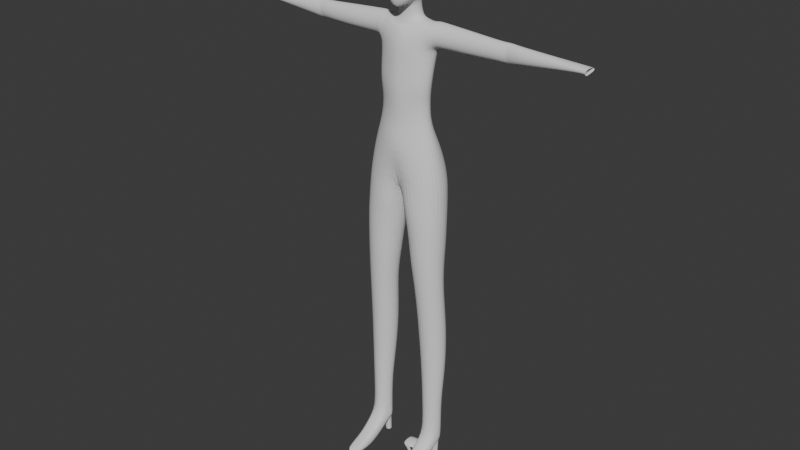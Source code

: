 # Source: player_simple3.blend  (saved by Blender 4.2.66; exported with 4.5.12 LTS)
import bpy
from mathutils import Matrix  # noqa: F401  (used for matrix-valued properties, if any)

bpy.ops.wm.read_factory_settings(use_empty=True)
scene = bpy.context.scene
scene.name = 'Scene'

# ---- collections
col_sample = bpy.data.collections.new('sample'); scene.collection.children.link(col_sample)
col_collection = bpy.data.collections.new('Collection'); scene.collection.children.link(col_collection)

# ---- world
world_world = bpy.data.worlds.new('World'); scene.world = world_world
world_world.use_nodes = True; world_world.node_tree.nodes.clear()
_N = world_world.node_tree.nodes; _L = world_world.node_tree.links
n0 = _N.new('ShaderNodeOutputWorld'); n0.name = 'World Output'; n0.location = (300, 300)
n1 = _N.new('ShaderNodeBackground'); n1.name = 'Background'; n1.location = (10, 300)
n1.inputs[0].default_value = (0.05088, 0.05088, 0.05088, 1.0)
_L.new(n1.outputs[0], n0.inputs[0])
n0.is_active_output = True
world_world.color = (0.05088, 0.05088, 0.05088)
world_world.sun_shadow_jitter_overblur = 0.0

# ---- meshes
me_cube = bpy.data.meshes.new('Cube')
me_cube.from_pydata([(0.0361, -0.0495, 1.611), (0.0361, 0.0494, 1.515), (0.0361, 0.0495, 1.611), (0.0214, 0.0565, 1.508), (0.0, 0.0601, 1.504), (0.0, 0.0603, 1.622), (0.0214, 0.0567, 1.618), (0.0414, 0.0567, 1.593), (0.044, 0.0603, 1.563), (0.0414, 0.0567, 1.532), (0.0466, -0.0323, 1.507), (0.0474, 0.0, 1.506), (0.0421, 0.0312, 1.507), (0.0409, 0.0314, 1.618), (0.041, 0.0, 1.621), (0.0409, -0.0314, 1.618), (0.0414, -0.0567, 1.593), (0.044, -0.0603, 1.563), (0.0214, -0.0567, 1.618), (0.0, -0.0603, 1.622), (0.0, 0.0773, 1.532), (0.0, 0.083, 1.563), (0.0, 0.0773, 1.593), (0.0228, 0.0721, 1.532), (0.0241, 0.0773, 1.563), (0.0228, 0.0721, 1.593), (0.0523, 0.0314, 1.532), (0.0558, 0.0314, 1.563), (0.0521, 0.0314, 1.593), (0.0537, 0.0, 1.532), (0.0561, 0.0, 1.563), (0.0528, 0.0, 1.593), (0.0534, -0.0314, 1.532), (0.0558, -0.0314, 1.563), (0.0521, -0.0314, 1.593), (0.0241, -0.0773, 1.563), (0.0228, -0.0721, 1.593), (0.0, -0.083, 1.563), (0.0, -0.0773, 1.593), (0.0, 0.0303, 1.484), (0.0255, 0.0238, 1.491), (0.0, -0.0303, 1.481), (0.0365, 0.0, 1.497), (0.0338, -0.0284, 1.493), (0.0227, 0.0314, 1.633), (0.0, 0.0314, 1.638), (0.0233, 0.0, 1.635), (0.0, 0.0, 1.64), (0.0227, -0.0314, 1.633), (0.0, -0.0314, 1.638), (0.0447, -0.0575, 1.532), (0.0241, -0.0746, 1.532), (0.0, -0.0803, 1.532), (0.0341, -0.0494, 1.495), (0.0178, -0.0647, 1.485), (0.0, -0.0729, 1.479), (0.0221, -0.0747, 1.508), (0.0381, -0.0531, 1.508), (0.0, -0.0803, 1.507), (0.0147, -0.0538, 1.478), (0.0, -0.0571, 1.472), (0.1003, -0.043, 0.08969), (0.1285, -0.024, 0.098), (0.1347, -0.002, 0.1079), (0.1198, 0.016, 0.1162), (0.101, 0.029, 0.1237), (0.08285, 0.016, 0.1171), (0.06767, -0.002, 0.1094), (0.07346, -0.024, 0.09932), (0.07411, -0.0754, 0.8329), (0.1198, -0.0567, 0.8337), (0.1393, -0.0113, 0.8336), (0.1188, 0.0362, 0.8615), (0.0719, 0.0562, 0.8609), (0.02503, 0.0362, 0.8602), (0.01142, -0.0113, 0.8294), (0.02847, -0.0586, 0.8325), (0.0, -0.06679, 1.141), (0.07456, -0.03994, 1.14), (0.08684, -0.01462, 1.141), (0.06842, 0.01147, 1.141), (0.0, 0.02067, 1.141), (0.0342, 0.0576, 1.073), (0.0396, -0.0748, 1.073), (0.0, -0.066, 1.366), (0.075, -0.036, 1.366), (0.095, 0.0, 1.353), (0.074, 0.034, 1.366), (0.0, 0.046, 1.366), (0.0, -0.0838, 1.073), (0.0937, -0.046, 1.073), (0.1126, -0.0117, 1.073), (0.0, -0.055, 0.9687), (0.1133, -0.0511, 0.9732), (0.1331, -0.0039, 0.9765), (0.104, 0.0547, 0.993), (0.0, 0.0547, 0.983), (0.0847, 0.0414, 1.073), (0.0, 0.0468, 1.073), (0.0, -0.0014, 0.9308), (0.04157, -0.05912, 1.141), (0.041, -0.055, 1.366), (0.0554, -0.0736, 0.9665), (0.0362, 0.02528, 1.141), (0.032, 0.05, 1.366), (0.0497, 0.0758, 0.989), (0.09233, 0.037, 1.402), (0.09233, 0.026, 1.434), (0.09333, 0.002, 1.443), (0.091, -0.025, 1.428), (0.091, -0.035, 1.402), (0.094, -0.027, 1.374), (0.0, -0.0286, 1.469), (0.039, -0.05, 1.398), (0.0278, -0.022, 1.476), (0.0339, 0.0, 1.48), (0.0242, 0.0205, 1.477), (0.0, 0.0304, 1.472), (0.1083, 0.03411, 1.402), (0.1083, 0.02487, 1.433), (0.1083, 0.00177, 1.443), (0.107, -0.02133, 1.427), (0.107, -0.03057, 1.402), (0.035, 0.05, 1.405), (0.073, 0.043, 1.403), (0.06291, 0.01386, 1.203), (0.069, 0.023, 1.305), (0.0, 0.04, 1.305), (0.0, 0.02674, 1.203), (0.06613, -0.04193, 1.203), (0.077, -0.04, 1.305), (0.091, -0.008, 1.304), (0.08115, -0.01189, 1.203), (0.0, -0.06768, 1.203), (0.0, -0.068, 1.305), (0.02965, -0.06124, 1.203), (0.041, -0.057, 1.305), (0.02751, 0.02995, 1.203), (0.031, 0.044, 1.305), (0.03, 0.0249, 1.449), (0.033, 0.028, 1.438), (0.045, 0.0, 1.442), (0.0349, 0.001, 1.452), (0.038, -0.024, 1.435), (0.027, -0.0199, 1.448), (0.06725, 0.01298, 1.25), (0.0, 0.03336, 1.25), (0.0754, -0.04387, 1.25), (0.08762, -0.01598, 1.25), (0.0, -0.07176, 1.25), (0.0377, -0.06211, 1.25), (0.03159, 0.03658, 1.25), (0.08884, -0.0602, 0.6054), (0.1245, -0.046, 0.6078), (0.05526, -0.0471, 0.604), (0.05736, 0.018, 0.6157), (0.04135, -0.0104, 0.6013), (0.1204, 0.018, 0.6193), (0.08832, 0.031, 0.6171), (0.1385, -0.0104, 0.6084), (0.08164, -0.0695, 0.7027), (0.0794, -0.072, 0.7518), (0.04264, -0.0547, 0.7023), (0.0383, -0.0566, 0.7516), (0.04392, 0.023, 0.6988), (0.03532, 0.03, 0.7789), (0.1182, 0.023, 0.6989), (0.1218, 0.03, 0.7799), (0.1209, -0.0546, 0.7522), (0.1219, -0.0528, 0.7021), (0.02233, -0.0137, 0.7494), (0.02661, -0.0136, 0.7006), (0.07851, 0.048, 0.7789), (0.08113, 0.038, 0.6993), (0.138, -0.0137, 0.7519), (0.1378, -0.0136, 0.7027), (0.125, -0.0298, 0.2077), (0.06611, -0.0054, 0.209), (0.09986, 0.024, 0.2477), (0.135, -0.0054, 0.2092), (0.1004, -0.042, 0.2059), (0.07517, -0.0298, 0.208), (0.07691, 0.014, 0.2482), (0.1219, 0.014, 0.2482), (0.09976, -0.0427, 0.3198), (0.09434, -0.0483, 0.4619), (0.0695, -0.0301, 0.3195), (0.06037, -0.0344, 0.4607), (0.0701, 0.029, 0.3464), (0.06131, 0.031, 0.4837), (0.1272, 0.029, 0.3481), (0.1264, 0.031, 0.4872), (0.1291, -0.0334, 0.4641), (0.1289, -0.0292, 0.3211), (0.04736, 0.0015, 0.459), (0.05708, 0.001, 0.3188), (0.09337, 0.045, 0.4849), (0.09916, 0.041, 0.3468), (0.1429, 0.0015, 0.4638), (0.1415, 0.001, 0.3209), (0.002892, -0.0062, 0.8963), (0.1124, 0.0475, 0.9264), (0.1363, -0.0068, 0.9056), (0.117, -0.0542, 0.9041), (0.06488, -0.0748, 0.9019), (0.0172, -0.0665, 0.9), (0.06123, 0.0671, 0.9231), (0.01309, 0.0456, 0.9206), (0.0, -0.034, 1.43), (0.0, -0.0288, 1.446), (0.072, 0.026, 1.43), (0.075, 0.0, 1.438), (0.072, -0.024, 1.43), (0.0, -0.04, 1.419), (0.073, -0.037, 1.403), (0.0, -0.059, 1.395), (0.09833, 0.0, 1.363), (0.09533, 0.027, 1.374), (0.1083, 0.00177, 1.367), (0.107, -0.02133, 1.377), (0.1083, 0.02487, 1.377), (0.0, -0.05, 1.415), (0.034, -0.039, 1.419), (0.028, -0.032, 1.422), (0.0, 0.047, 1.407), (0.0, 0.037, 1.431), (0.0, 0.0368, 1.445), (0.1162, 0.017, 0.08328), (0.1002, 0.023, 0.08668), (0.08508, 0.017, 0.08397), (0.1279, 0.005, 0.07505), (0.06677, -0.001, 0.0674), (0.1108, 0.02, 0.07143), (0.1162, -0.174, -0.00269), (0.08119, -0.174, -0.001937), (0.09813, -0.174, -0.002312), (0.1165, -0.172, 0.01225), (0.08149, -0.172, 0.0131), (0.09852, -0.172, 0.01272), (0.0965, -0.011, 0.05669), (0.1346, -0.01, 0.06088), (0.0656, -0.01, 0.06249), (0.1009, 0.024, 0.07366), (0.08988, 0.02, 0.07187), (0.1168, 0.01, 0.06726), (0.0838, 0.01, 0.06802), (0.1006, -0.003, 0.06164), (0.1147, 0.002, 0.06333), (0.08563, 0.002, 0.06404), (0.1051, 0.022, -0.004465), (0.09814, 0.025, -0.004322), (0.09112, 0.022, -0.004169), (0.1091, 0.014, -0.004538), (0.08812, 0.014, -0.00409), (0.09814, 0.004, -0.004322), (0.1061, 0.007, -0.004458), (0.09112, 0.007, -0.004169), (0.07308, -0.096, -0.002687), (0.07618, -0.145, -0.001771), (0.1227, -0.144, 0.02211), (0.125, -0.104, 0.03606), (0.09905, -0.104, 0.03667), (0.09875, -0.144, 0.02264), (0.074, -0.104, 0.0373), (0.0767, -0.144, 0.02319), (0.1222, -0.145, -0.002849), (0.1241, -0.096, -0.003931), (0.09813, -0.145, -0.002312), (0.09813, -0.096, -0.003317), (0.1277, -0.064, 0.06403), (0.1268, -0.04, 0.02705), (0.09881, -0.04, 0.02765), (0.07286, -0.04, 0.02827), (0.09965, -0.064, 0.06464), (0.0737, -0.064, 0.06525), (0.348, 0.001757, 1.428), (0.3037, 0.00177, 1.429), (0.3046, -0.01446, 1.421), (0.347, -0.01355, 1.421), (0.3493, 0.02422, 1.401), (0.3024, 0.02515, 1.4), (0.3024, 0.0185, 1.421), (0.3493, 0.01776, 1.42), (0.347, -0.01354, 1.38), (0.3046, -0.01446, 1.379), (0.3037, 0.00177, 1.371), (0.348, 0.001758, 1.372), (0.3467, -0.01999, 1.401), (0.3055, -0.02098, 1.4), (0.3493, 0.01776, 1.381), (0.3024, 0.0185, 1.379), (0.4662, 0.02001, 1.405), (0.4662, 0.01509, 1.417), (0.557, 0.01345, 1.415), (0.557, -0.01477, 1.415), (0.4655, -0.01443, 1.418), (0.4654, -0.02023, 1.405), (0.557, -0.0203, 1.408), (0.4658, -0.0004219, 1.422), (0.557, -0.001889, 1.417), (0.4655, -0.01493, 1.391), (0.557, 0.01215, 1.403), (0.4662, 0.01445, 1.393), (0.4658, -0.0005805, 1.388), (0.3259, 0.00177, 1.369), (0.3259, 0.01965, 1.378), (0.3259, 0.01965, 1.422), (0.3259, 0.00177, 1.431), (0.3259, -0.007118, 1.422), (0.3259, -0.01429, 1.4), (0.3414, 0.02589, 1.4), (0.3259, -0.007118, 1.378), (0.3103, 0.02649, 1.4), (0.3125, 0.02224, 1.412), (0.3392, 0.02182, 1.412), (0.3393, 0.02181, 1.389), (0.3126, 0.02225, 1.388), (0.3259, 0.02284, 1.385), (0.3259, 0.02284, 1.416), (0.3259, 0.02645, 1.4), (0.5675, -0.004027, 1.4), (0.5675, -0.02093, 1.398), (0.5679, 0.01397, 1.403), (0.5679, -0.02531, 1.407), (0.5678, 0.01967, 1.407), (0.5679, -0.002374, 1.416), (0.5679, -0.01879, 1.414), (0.5678, 0.01467, 1.413), (0.557, -0.01627, 1.401), (0.557, -0.002327, 1.402), (0.557, 0.01676, 1.408), (0.2058, -0.01789, 1.425), (0.206, 0.00177, 1.437), (0.2054, 0.02168, 1.427), (0.2063, -0.02577, 1.401), (0.2054, 0.02963, 1.401), (0.2054, 0.02168, 1.375), (0.206, 0.00177, 1.366), (0.2058, -0.01789, 1.375)], [], [(20, 21, 24, 23), (21, 22, 25, 24), (22, 5, 6, 25), (25, 6, 2, 7), (24, 25, 7, 8), (23, 24, 8, 9), (3, 23, 9, 1), (4, 20, 23, 3), (26, 27, 30, 29), (27, 28, 31, 30), (29, 30, 33, 32), (30, 31, 34, 33), (1, 9, 26, 12), (9, 8, 27, 26), (8, 7, 28, 27), (7, 2, 13, 28), (28, 13, 14, 31), (31, 14, 15, 34), (34, 15, 0, 16), (33, 34, 16, 17), (11, 29, 32, 10), (12, 26, 29, 11), (35, 36, 38, 37), (17, 16, 36, 35), (16, 0, 18, 36), (36, 18, 19, 38), (112, 114, 43, 41), (115, 116, 40, 42), (4, 3, 40, 39), (3, 1, 12, 40), (40, 12, 11, 42), (42, 11, 10, 43), (44, 45, 47, 46), (46, 47, 49, 48), (2, 6, 44, 13), (6, 5, 45, 44), (48, 49, 19, 18), (15, 48, 18, 0), (14, 46, 48, 15), (13, 44, 46, 14), (17, 35, 51, 50), (35, 37, 52, 51), (57, 56, 54, 53), (56, 58, 55, 54), (51, 52, 58, 56), (50, 51, 56, 57), (33, 17, 50, 32), (32, 50, 57, 10), (10, 57, 53, 43), (54, 55, 60, 59), (41, 43, 59, 60), (54, 59, 43, 53), (168, 70, 69, 161), (161, 69, 76, 163), (170, 75, 74, 165), (172, 73, 72, 167), (174, 71, 70, 168), (163, 76, 75, 170), (165, 74, 73, 172), (167, 72, 71, 174), (138, 104, 87, 126), (131, 86, 85, 130), (80, 97, 82, 103), (78, 90, 91, 79), (126, 87, 86, 131), (136, 101, 84, 134), (200, 205, 92, 99), (100, 83, 90, 78), (82, 105, 96, 98), (90, 93, 94, 91), (77, 89, 83, 100), (103, 82, 98, 81), (91, 94, 95, 97), (83, 102, 93, 90), (200, 99, 96, 207), (79, 91, 97, 80), (201, 95, 94, 202), (202, 94, 93, 203), (89, 92, 102, 83), (130, 85, 101, 136), (204, 203, 93, 102), (205, 204, 102, 92), (97, 95, 105, 82), (127, 88, 104, 138), (201, 206, 105, 95), (206, 207, 96, 105), (106, 118, 220, 217), (110, 122, 121, 109), (108, 120, 119, 107), (111, 219, 122, 110), (109, 121, 120, 108), (107, 119, 118, 106), (81, 128, 137, 103), (146, 127, 138, 151), (78, 129, 135, 100), (147, 130, 136, 150), (100, 135, 133, 77), (150, 136, 134, 149), (80, 125, 132, 79), (145, 126, 131, 148), (79, 132, 129, 78), (148, 131, 130, 147), (103, 137, 125, 80), (151, 138, 126, 145), (139, 116, 115, 142), (142, 115, 114, 144), (211, 141, 143, 212), (141, 142, 144, 143), (210, 140, 141, 211), (140, 139, 142, 141), (137, 151, 145, 125), (132, 148, 147, 129), (125, 145, 148, 132), (135, 150, 149, 133), (129, 147, 150, 135), (128, 146, 151, 137), (191, 157, 159, 198), (189, 155, 158, 196), (187, 154, 156, 194), (198, 159, 153, 192), (196, 158, 157, 191), (194, 156, 155, 189), (185, 152, 154, 187), (192, 153, 152, 185), (157, 166, 175, 159), (166, 167, 174, 175), (155, 164, 173, 158), (164, 165, 172, 173), (154, 162, 171, 156), (162, 163, 170, 171), (159, 175, 169, 153), (175, 174, 168, 169), (158, 173, 166, 157), (173, 172, 167, 166), (156, 171, 164, 155), (171, 170, 165, 164), (152, 160, 162, 154), (160, 161, 163, 162), (153, 169, 160, 152), (169, 168, 161, 160), (62, 176, 180, 61), (61, 180, 181, 68), (67, 177, 182, 66), (65, 178, 183, 64), (63, 179, 176, 62), (68, 181, 177, 67), (66, 182, 178, 65), (64, 183, 179, 63), (176, 193, 184, 180), (193, 192, 185, 184), (180, 184, 186, 181), (184, 185, 187, 186), (177, 195, 188, 182), (195, 194, 189, 188), (178, 197, 190, 183), (197, 196, 191, 190), (179, 199, 193, 176), (199, 198, 192, 193), (181, 186, 195, 177), (186, 187, 194, 195), (182, 188, 197, 178), (188, 189, 196, 197), (183, 190, 199, 179), (190, 191, 198, 199), (73, 74, 207, 206), (72, 73, 206, 201), (76, 69, 204, 205), (69, 70, 203, 204), (71, 202, 203, 70), (72, 201, 202, 71), (75, 200, 207, 74), (75, 76, 205, 200), (112, 209, 144, 114), (107, 210, 211, 108), (108, 211, 212, 109), (109, 212, 214, 110), (144, 209, 208, 143), (332, 276, 281, 333), (217, 220, 218, 216), (216, 218, 219, 111), (110, 214, 85, 111), (85, 86, 216, 111), (86, 87, 217, 216), (107, 106, 124, 210), (87, 124, 106, 217), (84, 101, 113, 215), (101, 85, 214, 113), (222, 212, 143, 223), (221, 222, 223, 213), (208, 213, 223, 143), (221, 215, 113, 222), (212, 222, 113, 214), (104, 123, 124, 87), (210, 124, 123, 140), (88, 224, 123, 104), (140, 123, 224, 225), (117, 116, 139, 226), (139, 140, 225, 226), (335, 280, 290, 336), (338, 284, 288, 334), (337, 285, 284, 338), (333, 281, 280, 335), (331, 277, 276, 332), (66, 229, 231, 67), (64, 227, 228, 65), (65, 228, 229, 66), (63, 230, 227, 64), (227, 232, 242, 228), (229, 243, 245, 231), (233, 236, 238, 235), (235, 238, 237, 234), (259, 262, 238, 236), (262, 264, 237, 238), (231, 245, 248, 241), (270, 271, 239, 240), (63, 62, 240, 230), (270, 240, 62, 269), (68, 67, 231, 241), (272, 274, 68, 241), (230, 244, 232, 227), (240, 239, 246, 247), (228, 242, 243, 229), (240, 247, 244, 230), (247, 255, 252, 244), (243, 251, 253, 245), (246, 254, 255, 247), (242, 250, 251, 243), (232, 249, 250, 242), (245, 253, 256, 248), (244, 252, 249, 232), (248, 256, 254, 246), (248, 246, 239, 241), (272, 241, 239, 271), (234, 258, 267, 235), (258, 257, 268, 267), (234, 237, 264, 258), (258, 264, 263, 257), (233, 265, 259, 236), (265, 266, 260, 259), (233, 235, 267, 265), (265, 267, 268, 266), (273, 274, 263, 261), (261, 263, 264, 262), (269, 273, 261, 260), (260, 261, 262, 259), (62, 61, 273, 269), (61, 68, 274, 273), (257, 272, 271, 268), (257, 263, 274, 272), (266, 270, 269, 260), (266, 268, 271, 270), (334, 288, 277, 331), (278, 295, 298, 275), (336, 290, 285, 337), (279, 291, 302, 289), (304, 285, 290, 305), (306, 281, 276, 307), (308, 277, 288, 309), (280, 281, 313, 312), (309, 288, 284, 311), (311, 284, 285, 304), (279, 289, 315, 310), (307, 276, 277, 308), (116, 117, 39, 40), (114, 115, 42, 43), (289, 302, 303, 286), (275, 298, 292, 282), (282, 292, 291, 279), (283, 300, 296, 287), (287, 296, 295, 278), (286, 303, 300, 283), (293, 330, 291, 292), (297, 294, 295, 296), (299, 293, 292, 298), (294, 299, 298, 295), (328, 297, 296, 300), (330, 301, 302, 291), (329, 328, 300, 303), (301, 329, 303, 302), (275, 307, 308, 278), (281, 306, 318, 313), (283, 311, 304, 286), (287, 309, 311, 283), (290, 280, 312, 316), (278, 308, 309, 287), (282, 306, 307, 275), (286, 304, 305, 289), (306, 282, 314, 318), (289, 305, 317, 315), (305, 290, 316, 317), (282, 279, 310, 314), (318, 314, 310, 319), (313, 318, 319, 312), (312, 319, 317, 316), (310, 315, 317, 319), (327, 293, 299, 325), (324, 330, 293, 327), (320, 329, 301, 322), (322, 301, 330, 324), (323, 297, 328, 321), (326, 294, 297, 323), (321, 328, 329, 320), (325, 299, 294, 326), (220, 336, 337, 218), (122, 334, 331, 121), (121, 331, 332, 120), (119, 333, 335, 118), (218, 337, 338, 219), (219, 338, 334, 122), (118, 335, 336, 220), (120, 332, 333, 119)])
_uv = me_cube.uv_layers.new(name='UVMap')
_uv.uv.foreach_set('vector', [0.4375, 0.375, 0.5, 0.375, 0.5, 0.4375, 0.4375, 0.4375, 0.5, 0.375, 0.5625, 0.375, 0.5625, 0.4375, 0.5, 0.4375, 0.5625, 0.375, 0.625, 0.375, 0.625, 0.4375, 0.5625, 0.4375, 0.5625, 0.4375, 0.625, 0.4375, 0.625, 0.5, 0.5625, 0.5, 0.5, 0.4375, 0.5625, 0.4375, 0.5625, 0.5, 0.5, 0.5, 0.4375, 0.4375, 0.5, 0.4375, 0.5, 0.5, 0.4375, 0.5, 0.375, 0.4375, 0.4375, 0.4375, 0.4375, 0.5, 0.375, 0.5, 0.375, 0.375, 0.4375, 0.375, 0.4375, 0.4375, 0.375, 0.4375, 0.4375, 0.5625, 0.5, 0.5625, 0.5, 0.625, 0.4375, 0.625, 0.5, 0.5625, 0.5625, 0.5625, 0.5625, 0.625, 0.5, 0.625, 0.4375, 0.625, 0.5, 0.625, 0.5, 0.6875, 0.4375, 0.6875, 0.5, 0.625, 0.5625, 0.625, 0.5625, 0.6875, 0.5, 0.6875, 0.375, 0.5, 0.4375, 0.5, 0.4375, 0.5625, 0.375, 0.5625, 0.4375, 0.5, 0.5, 0.5, 0.5, 0.5625, 0.4375, 0.5625, 0.5, 0.5, 0.5625, 0.5, 0.5625, 0.5625, 0.5, 0.5625, 0.5625, 0.5, 0.625, 0.5, 0.625, 0.5625, 0.5625, 0.5625, 0.5625, 0.5625, 0.625, 0.5625, 0.625, 0.625, 0.5625, 0.625, 0.5625, 0.625, 0.625, 0.625, 0.625, 0.6875, 0.5625, 0.6875, 0.5625, 0.6875, 0.625, 0.6875, 0.625, 0.75, 0.5625, 0.75, 0.5, 0.6875, 0.5625, 0.6875, 0.5625, 0.75, 0.5, 0.75, 0.3742, 0.625, 0.4375, 0.625, 0.4375, 0.6875, 0.3661, 0.6872, 0.375, 0.5625, 0.4375, 0.5625, 0.4375, 0.625, 0.3742, 0.625, 0.5, 0.8125, 0.5625, 0.8125, 0.5625, 0.875, 0.5, 0.875, 0.5, 0.75, 0.5625, 0.75, 0.5625, 0.8125, 0.5, 0.8125, 0.5625, 0.75, 0.625, 0.75, 0.625, 0.8125, 0.5625, 0.8125, 0.5625, 0.8125, 0.625, 0.8125, 0.625, 0.875, 0.5625, 0.875, 0.0, 0.0, 0.0, 0.0, 0.0, 0.0, 0.0, 0.0, 0.0, 0.0, 0.0, 0.0, 0.0, 0.0, 0.0, 0.0, 0.25, 0.5, 0.3125, 0.5, 0.3426, 0.5625, 0.25, 0.5625, 0.3125, 0.5, 0.375, 0.5, 0.375, 0.5625, 0.3426, 0.5625, 0.3426, 0.5625, 0.375, 0.5625, 0.3742, 0.625, 0.344, 0.625, 0.344, 0.625, 0.3742, 0.625, 0.3661, 0.6872, 0.3324, 0.6874, 0.6875, 0.5625, 0.75, 0.5625, 0.75, 0.625, 0.6875, 0.625, 0.6875, 0.625, 0.75, 0.625, 0.75, 0.6875, 0.6875, 0.6875, 0.625, 0.5, 0.6875, 0.5, 0.6875, 0.5625, 0.625, 0.5625, 0.6875, 0.5, 0.75, 0.5, 0.75, 0.5625, 0.6875, 0.5625, 0.6875, 0.6875, 0.75, 0.6875, 0.75, 0.75, 0.6875, 0.75, 0.625, 0.6875, 0.6875, 0.6875, 0.6875, 0.75, 0.625, 0.75, 0.625, 0.625, 0.6875, 0.625, 0.6875, 0.6875, 0.625, 0.6875, 0.625, 0.5625, 0.6875, 0.5625, 0.6875, 0.625, 0.625, 0.625, 0.5, 0.75, 0.5, 0.8125, 0.5, 0.8125, 0.5, 0.75, 0.5, 0.8125, 0.5, 0.875, 0.5, 0.875, 0.5, 0.8125, 0.4773, 0.7452, 0.5, 0.813, 0.4974, 0.8007, 0.474, 0.7413, 0.5, 0.813, 0.5, 0.875, 0.5, 0.875, 0.4974, 0.8007, 0.5, 0.8125, 0.5, 0.875, 0.5, 0.875, 0.5, 0.813, 0.5, 0.75, 0.5, 0.8125, 0.5, 0.813, 0.4773, 0.7452, 0.5, 0.6875, 0.5, 0.75, 0.5, 0.75, 0.4375, 0.6875, 0.4375, 0.6875, 0.5, 0.75, 0.4773, 0.7452, 0.3661, 0.6872, 0.3661, 0.6872, 0.4773, 0.7452, 0.474, 0.7413, 0.3324, 0.6874, 0.4974, 0.8007, 0.5, 0.875, 0.4814, 0.8559, 0.4807, 0.7981, 0.25, 0.6875, 0.3324, 0.6874, 0.4807, 0.7981, 0.4814, 0.8559, 0.4974, 0.8007, 0.4807, 0.7981, 0.3324, 0.6874, 0.474, 0.7413, 0.0, 0.0, 0.0, 0.0, 0.0, 0.0, 0.0, 0.0, 0.0, 0.0, 0.0, 0.0, 0.0, 0.0, 0.0, 0.0, 0.0, 0.0, 0.0, 0.0, 0.0, 0.0, 0.0, 0.0, 0.0, 0.0, 0.0, 0.0, 0.0, 0.0, 0.0, 0.0, 0.0, 0.0, 0.0, 0.0, 0.0, 0.0, 0.0, 0.0, 0.0, 0.0, 0.0, 0.0, 0.0, 0.0, 0.0, 0.0, 0.0, 0.0, 0.0, 0.0, 0.0, 0.0, 0.0, 0.0, 0.0, 0.0, 0.0, 0.0, 0.0, 0.0, 0.0, 0.0, 0.0, 0.0, 0.0, 0.0, 0.0, 0.0, 0.0, 0.0, 0.0, 0.0, 0.0, 0.0, 0.0, 0.0, 0.0, 0.0, 0.0, 0.0, 0.0, 0.0, 0.0, 0.0, 0.0, 0.0, 0.0, 0.0, 0.0, 0.0, 0.0, 0.0, 0.0, 0.0, 0.0, 0.0, 0.0, 0.0, 0.0, 0.0, 0.0, 0.0, 0.0, 0.0, 0.0, 0.0, 0.0, 0.0, 0.0, 0.0, 0.0, 0.0, 0.0, 0.0, 0.0, 0.0, 0.0, 0.0, 0.0, 0.0, 0.0, 0.0, 0.0, 0.0, 0.0, 0.0, 0.0, 0.0, 0.0, 0.0, 0.0, 0.0, 0.0, 0.0, 0.0, 0.0, 0.0, 0.0, 0.0, 0.0, 0.0, 0.0, 0.0, 0.0, 0.0, 0.0, 0.0, 0.0, 0.0, 0.0, 0.0, 0.0, 0.0, 0.0, 0.0, 0.0, 0.0, 0.0, 0.0, 0.0, 0.0, 0.0, 0.0, 0.0, 0.0, 0.0, 0.0, 0.0, 0.0, 0.0, 0.0, 0.0, 0.0, 0.0, 0.0, 0.0, 0.0, 0.0, 0.0, 0.0, 0.0, 0.0, 0.0, 0.0, 0.0, 0.0, 0.0, 0.0, 0.0, 0.0, 0.0, 0.0, 0.0, 0.0, 0.0, 0.0, 0.0, 0.0, 0.0, 0.0, 0.0, 0.0, 0.0, 0.0, 0.0, 0.0, 0.0, 0.0, 0.0, 0.0, 0.0, 0.0, 0.0, 0.0, 0.0, 0.0, 0.0, 0.0, 0.0, 0.0, 0.0, 0.0, 0.0, 0.0, 0.0, 0.0, 0.0, 0.0, 0.0, 0.0, 0.0, 0.0, 0.0, 0.0, 0.0, 0.0, 0.0, 0.0, 0.0, 0.0, 0.0, 0.0, 0.0, 0.0, 0.0, 0.0, 0.0, 0.0, 0.0, 0.0, 0.0, 0.0, 0.0, 0.0, 0.0, 0.0, 0.0, 0.0, 0.0, 0.0, 0.0, 0.0, 0.0, 0.0, 0.0, 0.0, 0.0, 0.0, 0.0, 0.0, 0.0, 0.0, 0.0, 0.0, 0.0, 0.0, 0.0, 0.0, 0.0, 0.0, 0.0, 0.0, 0.0, 0.0, 0.0, 0.0, 0.0, 0.0, 0.0, 0.0, 0.0, 0.0, 0.0, 0.0, 0.0, 0.0, 0.0, 0.0, 0.0, 0.0, 0.0, 0.0, 0.0, 0.0, 0.0, 0.0, 0.0, 0.0, 0.0, 0.0, 0.0, 0.0, 0.0, 0.0, 0.0, 0.0, 0.0, 0.0, 0.0, 0.0, 0.0, 0.0, 0.0, 0.0, 0.0, 0.0, 0.0, 0.0, 0.0, 0.0, 0.0, 0.0, 0.0, 0.0, 0.0, 0.0, 0.0, 0.0, 0.0, 0.0, 0.0, 0.0, 0.0, 0.0, 0.0, 0.0, 0.0, 0.0, 0.0, 0.0, 0.0, 0.0, 0.0, 0.0, 0.0, 0.0, 0.0, 0.0, 0.0, 0.0, 0.0, 0.0, 0.0, 0.0, 0.0, 0.0, 0.0, 0.0, 0.0, 0.0, 0.0, 0.0, 0.0, 0.0, 0.0, 0.0, 0.0, 0.0, 0.0, 0.0, 0.0, 0.0, 0.0, 0.0, 0.0, 0.0, 0.0, 0.0, 0.0, 0.0, 0.0, 0.0, 0.0, 0.0, 0.0, 0.0, 0.0, 0.0, 0.0, 0.0, 0.0, 0.0, 0.0, 0.0, 0.0, 0.0, 0.0, 0.0, 0.0, 0.0, 0.0, 0.0, 0.0, 0.0, 0.0, 0.0, 0.0, 0.0, 0.0, 0.0, 0.0, 0.0, 0.0, 0.0, 0.0, 0.0, 0.0, 0.0, 0.0, 0.0, 0.0, 0.0, 0.0, 0.0, 0.0, 0.0, 0.0, 0.0, 0.0, 0.0, 0.0, 0.0, 0.0, 0.0, 0.0, 0.0, 0.0, 0.0, 0.0, 0.0, 0.0, 0.0, 0.0, 0.0, 0.0, 0.0, 0.0, 0.0, 0.0, 0.0, 0.0, 0.0, 0.0, 0.0, 0.0, 0.0, 0.0, 0.0, 0.0, 0.0, 0.0, 0.0, 0.0, 0.0, 0.0, 0.0, 0.0, 0.0, 0.0, 0.0, 0.0, 0.0, 0.0, 0.0, 0.0, 0.0, 0.0, 0.0, 0.0, 0.0, 0.0, 0.0, 0.0, 0.0, 0.0, 0.0, 0.0, 0.0, 0.0, 0.0, 0.0, 0.0, 0.0, 0.0, 0.0, 0.0, 0.0, 0.0, 0.0, 0.0, 0.0, 0.0, 0.0, 0.0, 0.0, 0.0, 0.0, 0.0, 0.0, 0.0, 0.0, 0.0, 0.0, 0.0, 0.0, 0.0, 0.0, 0.0, 0.0, 0.0, 0.0, 0.0, 0.0, 0.0, 0.0, 0.0, 0.0, 0.0, 0.0, 0.0, 0.0, 0.0, 0.0, 0.0, 0.0, 0.0, 0.0, 0.0, 0.0, 0.0, 0.0, 0.0, 0.0, 0.0, 0.0, 0.0, 0.0, 0.0, 0.0, 0.0, 0.0, 0.0, 0.0, 0.0, 0.0, 0.0, 0.0, 0.0, 0.0, 0.0, 0.0, 0.0, 0.0, 0.0, 0.0, 0.0, 0.0, 0.0, 0.0, 0.0, 0.0, 0.0, 0.0, 0.0, 0.0, 0.0, 0.0, 0.0, 0.0, 0.0, 0.0, 0.0, 0.0, 0.0, 0.0, 0.0, 0.0, 0.0, 0.0, 0.0, 0.0, 0.0, 0.0, 0.0, 0.0, 0.0, 0.0, 0.0, 0.0, 0.0, 0.0, 0.0, 0.0, 0.0, 0.0, 0.0, 0.0, 0.0, 0.0, 0.0, 0.0, 0.0, 0.0, 0.0, 0.0, 0.0, 0.0, 0.0, 0.0, 0.0, 0.0, 0.0, 0.0, 0.0, 0.0, 0.0, 0.0, 0.0, 0.0, 0.0, 0.0, 0.0, 0.0, 0.0, 0.0, 0.0, 0.0, 0.0, 0.0, 0.0, 0.0, 0.0, 0.0, 0.0, 0.0, 0.0, 0.0, 0.0, 0.0, 0.0, 0.0, 0.0, 0.0, 0.0, 0.0, 0.0, 0.0, 0.0, 0.0, 0.0, 0.0, 0.0, 0.0, 0.0, 0.0, 0.0, 0.0, 0.0, 0.0, 0.0, 0.0, 0.0, 0.0, 0.0, 0.0, 0.0, 0.0, 0.0, 0.0, 0.0, 0.0, 0.0, 0.0, 0.0, 0.0, 0.0, 0.0, 0.0, 0.0, 0.0, 0.0, 0.0, 0.0, 0.0, 0.0, 0.0, 0.0, 0.0, 0.0, 0.0, 0.0, 0.0, 0.0, 0.0, 0.0, 0.0, 0.0, 0.0, 0.0, 0.0, 0.0, 0.0, 0.0, 0.0, 0.0, 0.0, 0.0, 0.0, 0.0, 0.0, 0.0, 0.0, 0.0, 0.0, 0.0, 0.0, 0.0, 0.0, 0.0, 0.0, 0.0, 0.0, 0.0, 0.0, 0.0, 0.0, 0.0, 0.0, 0.0, 0.0, 0.0, 0.0, 0.0, 0.0, 0.0, 0.0, 0.0, 0.0, 0.0, 0.0, 0.0, 0.0, 0.0, 0.0, 0.0, 0.0, 0.0, 0.0, 0.0, 0.0, 0.0, 0.0, 0.0, 0.0, 0.0, 0.0, 0.0, 0.0, 0.0, 0.0, 0.0, 0.0, 0.0, 0.0, 0.0, 0.0, 0.0, 0.0, 0.0, 0.0, 0.0, 0.0, 0.0, 0.0, 0.0, 0.0, 0.0, 0.0, 0.0, 0.0, 0.0, 0.0, 0.0, 0.0, 0.0, 0.0, 0.0, 0.0, 0.0, 0.0, 0.0, 0.0, 0.0, 0.0, 0.0, 0.0, 0.0, 0.0, 0.0, 0.0, 0.0, 0.0, 0.0, 0.0, 0.0, 0.0, 0.0, 0.0, 0.0, 0.0, 0.0, 0.0, 0.0, 0.0, 0.0, 0.0, 0.0, 0.0, 0.0, 0.0, 0.0, 0.0, 0.0, 0.0, 0.0, 0.0, 0.0, 0.0, 0.0, 0.0, 0.0, 0.0, 0.0, 0.0, 0.0, 0.0, 0.0, 0.0, 0.0, 0.0, 0.0, 0.0, 0.0, 0.0, 0.0, 0.0, 0.0, 0.0, 0.0, 0.0, 0.0, 0.0, 0.0, 0.0, 0.0, 0.0, 0.0, 0.0, 0.0, 0.0, 0.0, 0.0, 0.0, 0.0, 0.0, 0.0, 0.0, 0.0, 0.0, 0.0, 0.0, 0.0, 0.0, 0.0, 0.0, 0.0, 0.0, 0.0, 0.0, 0.0, 0.0, 0.0, 0.0, 0.0, 0.0, 0.0, 0.0, 0.0, 0.0, 0.0, 0.0, 0.0, 0.0, 0.0, 0.0, 0.0, 0.0, 0.0, 0.0, 0.0, 0.0, 0.0, 0.0, 0.0, 0.0, 0.0, 0.0, 0.0, 0.0, 0.0, 0.0, 0.0, 0.0, 0.0, 0.0, 0.0, 0.0, 0.0, 0.0, 0.0, 0.0, 0.0, 0.0, 0.0, 0.0, 0.0, 0.0, 0.0, 0.0, 0.0, 0.0, 0.0, 0.0, 0.0, 0.0, 0.0, 0.0, 0.0, 0.0, 0.0, 0.0, 0.0, 0.0, 0.0, 0.0, 0.0, 0.0, 0.0, 0.0, 0.0, 0.0, 0.0, 0.0, 0.0, 0.0, 0.0, 0.0, 0.0, 0.0, 0.0, 0.0, 0.0, 0.0, 0.0, 0.0, 0.0, 0.0, 0.0, 0.0, 0.0, 0.0, 0.0, 0.0, 0.0, 0.0, 0.0, 0.0, 0.0, 0.0, 0.0, 0.0, 0.0, 0.0, 0.0, 0.0, 0.0, 0.0, 0.0, 0.0, 0.0, 0.0, 0.0, 0.0, 0.0, 0.0, 0.0, 0.0, 0.0, 0.0, 0.0, 0.0, 0.0, 0.0, 0.0, 0.0, 0.0, 0.0, 0.0, 0.0, 0.0, 0.0, 0.0, 0.0, 0.0, 0.0, 0.0, 0.0, 0.0, 0.0, 0.0, 0.0, 0.0, 0.0, 0.0, 0.0, 0.0, 0.0, 0.0, 0.0, 0.0, 0.0, 0.0, 0.0, 0.0, 0.0, 0.0, 0.0, 0.0, 0.0, 0.0, 0.0, 0.0, 0.0, 0.0, 0.0, 0.0, 0.0, 0.0, 0.0, 0.0, 0.0, 0.0, 0.0, 0.0, 0.0, 0.0, 0.0, 0.0, 0.0, 0.0, 0.0, 0.0, 0.0, 0.0, 0.0, 0.0, 0.0, 0.0, 0.0, 0.0, 0.0, 0.0, 0.0, 0.0, 0.0, 0.0, 0.0, 0.0, 0.0, 0.0, 0.0, 0.0, 0.0, 0.0, 0.0, 0.0, 0.0, 0.0, 0.0, 0.0, 0.0, 0.0, 0.0, 0.0, 0.0, 0.0, 0.0, 0.0, 0.0, 0.0, 0.0, 0.0, 0.0, 0.0, 0.0, 0.0, 0.0, 0.0, 0.0, 0.0, 0.0, 0.0, 0.0, 0.0, 0.0, 0.0, 0.0, 0.0, 0.0, 0.0, 0.0, 0.0, 0.0, 0.0, 0.0, 0.0, 0.0, 0.0, 0.0, 0.0, 0.0, 0.0, 0.0, 0.0, 0.0, 0.0, 0.0, 0.0, 0.0, 0.0, 0.0, 0.0, 0.0, 0.0, 0.0, 0.0, 0.0, 0.0, 0.0, 0.0, 0.0, 0.0, 0.0, 0.0, 0.0, 0.0, 0.0, 0.0, 0.0, 0.0, 0.0, 0.0, 0.0, 0.0, 0.0, 0.0, 0.0, 0.0, 0.0, 0.0, 0.0, 0.0, 0.0, 0.0, 0.0, 0.0, 0.0, 0.0, 0.0, 0.0, 0.0, 0.0, 0.0, 0.0, 0.0, 0.0, 0.0, 0.0, 0.0, 0.0, 0.0, 0.0, 0.0, 0.0, 0.0, 0.0, 0.0, 0.0, 0.0, 0.0, 0.0, 0.0, 0.0, 0.0, 0.0, 0.0, 0.0, 0.0, 0.0, 0.0, 0.0, 0.0, 0.0, 0.0, 0.0, 0.0, 0.0, 0.0, 0.0, 0.0, 0.0, 0.0, 0.0, 0.0, 0.0, 0.0, 0.0, 0.0, 0.0, 0.0, 0.0, 0.0, 0.0, 0.0, 0.0, 0.0, 0.0, 0.0, 0.0, 0.0, 0.0, 0.0, 0.0, 0.0, 0.0, 0.0, 0.0, 0.0, 0.0, 0.0, 0.0, 0.0, 0.0, 0.0, 0.0, 0.0, 0.0, 0.0, 0.0, 0.0, 0.0, 0.0, 0.0, 0.0, 0.0, 0.0, 0.0, 0.0, 0.0, 0.0, 0.0, 0.0, 0.0, 0.0, 0.0, 0.0, 0.0, 0.0, 0.0, 0.0, 0.0, 0.0, 0.0, 0.0, 0.0, 0.0, 0.0, 0.0, 0.0, 0.0, 0.0, 0.0, 0.0, 0.0, 0.0, 0.0, 0.0, 0.0, 0.0, 0.0, 0.0, 0.0, 0.0, 0.0, 0.0, 0.0, 0.0, 0.0, 0.0, 0.0, 0.0, 0.0, 0.0, 0.0, 0.0, 0.0, 0.0, 0.0, 0.0, 0.0, 0.0, 0.0, 0.0, 0.0, 0.0, 0.0, 0.0, 0.0, 0.0, 0.0, 0.0, 0.0, 0.0, 0.0, 0.0, 0.0, 0.0, 0.0, 0.0, 0.0, 0.0, 0.0, 0.0, 0.0, 0.0, 0.0, 0.0, 0.0, 0.0, 0.0, 0.0, 0.0, 0.0, 0.0, 0.0, 0.0, 0.0, 0.0, 0.0, 0.0, 0.0, 0.0, 0.0, 0.0, 0.0, 0.0, 0.0, 0.0, 0.0, 0.0, 0.0, 0.0, 0.0, 0.0, 0.0, 0.0, 0.0, 0.0, 0.0, 0.0, 0.0, 0.0, 0.0, 0.0, 0.0, 0.0, 0.0, 0.0, 0.0, 0.0, 0.0, 0.0, 0.0, 0.0, 0.0, 0.0, 0.0, 0.0, 0.0, 0.0, 0.0, 0.0, 0.0, 0.0, 0.0, 0.0, 0.0, 0.0, 0.0, 0.0, 0.0, 0.0, 0.0, 0.0, 0.0, 0.0, 0.0, 0.0, 0.0, 0.0, 0.0, 0.0, 0.0, 0.0, 0.0, 0.0, 0.0, 0.0, 0.0, 0.0, 0.0, 0.0, 0.0, 0.0, 0.0, 0.0, 0.0, 0.0, 0.0, 0.0, 0.0, 0.0, 0.0, 0.0, 0.0, 0.0, 0.0, 0.0, 0.0, 0.0, 0.0, 0.0, 0.0, 0.0, 0.0, 0.0, 0.0, 0.0, 0.0, 0.0, 0.0, 0.0, 0.0, 0.0, 0.0, 0.0, 0.0, 0.0, 0.0, 0.0, 0.0, 0.0, 0.0, 0.0, 0.0, 0.0, 0.0, 0.0, 0.0, 0.0, 0.0, 0.0, 0.0, 0.0, 0.0, 0.0, 0.0, 0.0, 0.0, 0.0, 0.0, 0.0, 0.0, 0.0, 0.0, 0.0, 0.0, 0.0, 0.0, 0.0, 0.0, 0.0, 0.0, 0.0, 0.0, 0.0, 0.0, 0.0, 0.0, 0.0, 0.0, 0.0, 0.0, 0.0, 0.0, 0.0, 0.0, 0.0, 0.0, 0.0, 0.0, 0.0, 0.0, 0.0, 0.0, 0.0, 0.0, 0.0, 0.0, 0.0, 0.0, 0.0, 0.0, 0.0, 0.0, 0.0, 0.0, 0.0, 0.0, 0.0, 0.0, 0.0, 0.0, 0.0, 0.0, 0.0, 0.0, 0.0, 0.0, 0.0, 0.0, 0.0, 0.0, 0.0, 0.0, 0.0, 0.0, 0.0, 0.0, 0.0, 0.0, 0.0, 0.0, 0.0, 0.0, 0.0, 0.0, 0.0, 0.0, 0.0, 0.0, 0.0, 0.0, 0.0, 0.0, 0.0, 0.0, 0.0, 0.0, 0.0, 0.0, 0.0, 0.0, 0.0, 0.0, 0.0, 0.0, 0.0, 0.0, 0.0, 0.0, 0.0, 0.0, 0.0, 0.0, 0.0, 0.0, 0.0, 0.0, 0.0, 0.0, 0.0, 0.0, 0.0, 0.0, 0.0, 0.0, 0.0, 0.0, 0.0, 0.0, 0.0, 0.0, 0.0, 0.0, 0.0, 0.0, 0.0, 0.0, 0.0, 0.0, 0.0, 0.0, 0.0, 0.0, 0.0, 0.0, 0.0, 0.0, 0.0, 0.0, 0.0, 0.0, 0.0, 0.0, 0.0, 0.0, 0.0, 0.0, 0.0, 0.0, 0.0, 0.0, 0.0, 0.0, 0.0, 0.0, 0.0, 0.0, 0.0, 0.0, 0.0, 0.0, 0.0, 0.0, 0.0, 0.0, 0.0, 0.0, 0.0, 0.0, 0.0, 0.0, 0.0, 0.0, 0.0, 0.0, 0.0, 0.0, 0.0, 0.0, 0.0, 0.0, 0.0, 0.0, 0.0, 0.0, 0.0, 0.0, 0.0, 0.0, 0.0, 0.0, 0.0, 0.0, 0.0, 0.0, 0.0, 0.0, 0.0, 0.0, 0.0, 0.0, 0.0, 0.0, 0.0, 0.0, 0.0, 0.0, 0.0, 0.0, 0.0, 0.0, 0.0, 0.0, 0.0, 0.0, 0.0, 0.0, 0.0, 0.0, 0.0, 0.0, 0.0, 0.0, 0.0, 0.0, 0.0, 0.0, 0.0, 0.0, 0.0, 0.0, 0.0, 0.0, 0.0, 0.0, 0.0, 0.0, 0.0, 0.0, 0.0, 0.0, 0.0, 0.0, 0.0, 0.0, 0.0, 0.0, 0.0, 0.0, 0.0, 0.0, 0.0, 0.0, 0.0, 0.0, 0.0, 0.0, 0.0, 0.0, 0.0, 0.0, 0.0, 0.0, 0.0, 0.0, 0.0, 0.0, 0.0, 0.0, 0.0, 0.0, 0.0, 0.0, 0.0, 0.0, 0.0, 0.0, 0.0, 0.0, 0.0, 0.0, 0.0, 0.0, 0.0, 0.0, 0.0, 0.0, 0.0, 0.0, 0.0, 0.0, 0.0, 0.0, 0.0, 0.0, 0.0, 0.0, 0.0, 0.0, 0.0, 0.0, 0.0, 0.0, 0.0, 0.0, 0.0, 0.0, 0.0, 0.0, 0.0, 0.0, 0.0, 0.0, 0.0, 0.0, 0.0, 0.0, 0.0, 0.0, 0.0, 0.0, 0.0, 0.0, 0.0, 0.0, 0.0, 0.0, 0.0, 0.0, 0.0, 0.0, 0.0, 0.0, 0.0, 0.0, 0.0, 0.0, 0.0, 0.0, 0.0, 0.0, 0.0, 0.0, 0.0, 0.0, 0.0, 0.0, 0.0, 0.0, 0.0, 0.0, 0.0, 0.0, 0.0, 0.0, 0.0, 0.0, 0.0, 0.0, 0.0, 0.0, 0.0, 0.0, 0.0, 0.0, 0.0, 0.0, 0.0, 0.0, 0.0, 0.0, 0.0, 0.0, 0.0, 0.0, 0.0, 0.0, 0.0, 0.0, 0.0, 0.0, 0.0, 0.0, 0.0, 0.0, 0.0, 0.0, 0.0, 0.0, 0.0, 0.0, 0.0, 0.0, 0.0, 0.0, 0.0, 0.0, 0.0, 0.0, 0.0, 0.0, 0.0, 0.0, 0.0, 0.0, 0.0, 0.0, 0.0, 0.0, 0.0, 0.0, 0.0, 0.0, 0.0, 0.0, 0.0, 0.0, 0.0, 0.0, 0.0, 0.0, 0.0, 0.0, 0.0, 0.0, 0.0, 0.0, 0.0, 0.0, 0.0, 0.0, 0.0, 0.0, 0.0, 0.0, 0.0, 0.0, 0.0, 0.0, 0.0, 0.0, 0.0, 0.0, 0.0, 0.0, 0.0, 0.0, 0.0, 0.0, 0.0, 0.0, 0.0, 0.0, 0.0, 0.0, 0.0, 0.0, 0.0, 0.0, 0.0, 0.0, 0.0, 0.0, 0.0, 0.0, 0.0, 0.0, 0.0, 0.0, 0.0, 0.0, 0.0, 0.0, 0.0, 0.0, 0.0, 0.0, 0.0, 0.0, 0.0, 0.0, 0.0, 0.0, 0.0, 0.0, 0.0, 0.0, 0.0, 0.0, 0.0, 0.0, 0.0, 0.0, 0.0, 0.0, 0.0, 0.0, 0.0, 0.0, 0.0, 0.0, 0.0, 0.0, 0.0, 0.0, 0.0, 0.0, 0.0, 0.0, 0.0, 0.0, 0.0, 0.0, 0.0, 0.0, 0.0, 0.0, 0.0, 0.0, 0.0, 0.0, 0.0, 0.0, 0.0, 0.0, 0.0, 0.0, 0.0, 0.0, 0.0, 0.0, 0.0, 0.0, 0.0, 0.0, 0.0, 0.0, 0.0, 0.0, 0.0, 0.0, 0.0, 0.0, 0.0, 0.0, 0.0, 0.0, 0.0, 0.0, 0.0, 0.0, 0.0, 0.0, 0.0, 0.0, 0.0, 0.0, 0.0])
me_cube.update()
me_cube_002 = bpy.data.meshes.new('Cube.002')
me_cube_002.from_pydata([(0.0, 0.0153, 0.0474), (0.0034, 0.0016, 0.0499), (0.0049, -0.0229, 0.02235), (0.0043, 0.01735, 0.01615), (0.0002, -0.0348, 0.0193), (-0.0004, 0.0226, 0.0151), (0.0065, -0.0032, -1.538e-09), (0.005721, -0.0186, -1.277e-09), (0.0041, 0.01435, -1.022e-09), (0.0001, -0.0253, 0.0), (-0.0002, 0.0197, 0.0), (0.00387, -0.00275, 0.0112), (0.00716, -0.02127, 0.01328), (0.0043, 0.01605, 0.00875), (-0.0003, 0.021, 0.0075), (0.0002, -0.0306, 0.011), (0.0, -0.0272, 0.0274), (0.0033, -0.0327, 0.0202), (0.0042, -0.0373, 0.033), (0.003, -0.0346, 0.0355), (0.0002, -0.0337, 0.0367), (0.0002, -0.042, 0.0301), (0.0031, -0.0404, 0.031), (0.0001, -0.0277, 0.0052), (0.0034, -0.02785, 0.0118), (0.0043, -0.0279, 0.0214), (0.0034, -0.0257, 0.0063), (0.0002, -0.0328, 0.0156), (0.0033, -0.03005, 0.01605), (0.0023, -0.027, 0.0252), (0.0019, -0.0253, 0.0249), (0.0047, -0.0261, 0.01705), (0.0002, -0.0456, 0.0448), (0.0037, -0.0439, 0.0419), (0.0044, -0.0414, 0.0383), (0.0032, -0.0387, 0.0405), (0.0026, -0.0415, 0.0432), (0.0002, -0.0407, 0.0445), (0.0002, -0.0375, 0.0413), (0.0002, -0.0452, 0.0353), (0.0002, -0.0471, 0.0393), (0.0032, -0.0441, 0.0361), (0.0025, -0.0457, 0.0399), (0.003185, 0.0171, 0.04634), (0.003815, -0.00195, 0.01945), (0.003701, -0.0103, 0.0434), (0.0025, -0.0104, 0.0509), (0.004401, 0.00065, 0.042), (0.002887, 0.01363, 0.04041), (0.0001, 0.02405, 0.0394), (0.00303, -0.01405, 0.04615), (0.00303, -0.0194, 0.0462), (0.0035, 0.005148, 0.05114), (0.00433, -0.00615, 0.04575), (0.00473, -0.0019, 0.04545), (0.00433, 0.005173, 0.04482), (0.00393, 0.0093, 0.0445), (0.003554, -0.00075, 0.02585), (0.0043, 0.01815, 0.0217), (0.0002, -0.0223, 0.0454), (0.0002, -0.022, 0.0518), (0.0031, -0.0191, 0.0536), (0.0034, -0.01412, 0.05373), (0.0029, 0.01697, 0.04208), (0.00233, 0.02135, 0.04065), (7.532e-05, 0.003301, 0.05187), (0.002075, 0.01382, 0.04537), (0.0001, 0.0004346, 0.05212), (0.0, 0.0016, 0.0508), (-9.369e-05, 0.0138, 0.04665), (0.0002, -0.0105, 0.0526), (0.002701, -0.01963, 0.04288), (0.0001, -0.0225, 0.0422), (-3.187e-35, 0.02385, 0.0368), (0.0029, 0.02115, 0.0381), (-0.0003, -0.0244, 0.0273), (0.0037, -0.02175, 0.0279), (-0.0004, 0.0229, 0.0205), (0.004266, -0.00025, 0.03295), (-0.0035, 0.0016, 0.0499), (-0.0054, -0.0229, 0.02235), (-0.0073, 0.01735, 0.01615), (-0.0093, -0.0032, 1.538e-09), (-0.0074, -0.0186, 1.277e-09), (-0.0064, 0.01435, 1.022e-09), (-0.01, -0.00275, 0.0112), (-0.007, -0.02127, 0.01328), (-0.0075, 0.01605, 0.00875), (-0.0029, -0.0327, 0.0202), (-0.0037, -0.0373, 0.033), (-0.0026, -0.0346, 0.0355), (-0.0027, -0.0404, 0.031), (-0.0032, -0.02785, 0.0118), (-0.0043, -0.0279, 0.0214), (-0.0032, -0.0257, 0.0063), (-0.003, -0.03005, 0.01605), (-0.0024, -0.027, 0.0252), (-0.0023, -0.0253, 0.0249), (-0.0049, -0.0261, 0.01705), (-0.0033, -0.0439, 0.0419), (-0.0039, -0.0414, 0.0383), (-0.0028, -0.0387, 0.0405), (-0.0021, -0.0415, 0.0432), (-0.0028, -0.0441, 0.0361), (-0.002, -0.0457, 0.0399), (-0.0102, -0.00195, 0.01945), (-0.0052, -0.0103, 0.0434), (-0.0023, -0.0104, 0.0509), (-0.0063, 0.00065, 0.042), (-0.004316, 0.01363, 0.04041), (-0.0045, -0.01405, 0.04615), (-0.0041, -0.0194, 0.0462), (-0.0034, 0.005148, 0.05114), (-0.0062, -0.00615, 0.04575), (-0.0067, -0.0019, 0.04545), (-0.0055, 0.005173, 0.04482), (-0.0049, 0.0093, 0.0445), (-0.0046, -0.02175, 0.0279), (-0.01, -0.00075, 0.02585), (-0.0068, 0.01815, 0.0217), (-0.0027, -0.0191, 0.0536), (-0.004561, 0.01697, 0.04208), (-0.0038, 0.02135, 0.04065), (-0.002269, 0.01382, 0.04537), (-0.0033, -0.0063, 0.0522), (-0.0034, -0.0017, 0.0521), (-0.003384, -0.01963, 0.04288), (-0.0045, 0.02115, 0.0381), (0.0002, 0.02405, 0.04349), (0.003, 0.0215, 0.045), (0.0002, -0.0123, 0.0535), (0.0, 0.0124, 0.0486), (0.00341, 0.009531, 0.04975), (0.0002, -0.0087, 0.0533), (0.0035, -0.0063, 0.0522), (0.0036, -0.0017, 0.0521), (-0.0033, 0.0215, 0.045), (-0.0033, 0.0171, 0.04634), (-0.003, -0.01412, 0.05373), (-0.003581, 0.009531, 0.04975), (0.003894, -0.0091, 0.0361), (0.003594, 0.00885, 0.0338), (-0.0086, -0.00025, 0.03295), (-0.0069, 0.00885, 0.0338), (-0.0067, -0.0091, 0.0361), (-3.598e-06, 0.01572, 0.0684), (0.002861, 0.01733, 0.06839), (0.003292, 0.005289, 0.08625), (0.0002, -0.02166, 0.08308), (0.00291, -0.01895, 0.08308), (0.003191, -0.01429, 0.08308), (7.088e-05, 0.003552, 0.08625), (0.0001009, 0.0001934, 0.09204), (-0.003198, 0.005289, 0.08625), (-0.00251, -0.01895, 0.08308), (-0.003116, -0.006179, 0.09204), (-0.003211, -0.001826, 0.09204), (0.0001763, 0.02358, 0.06834), (0.002694, 0.02129, 0.06836), (0.0002, -0.01259, 0.08308), (4.657e-08, 0.01211, 0.08625), (0.003207, 0.009411, 0.08625), (0.0001955, -0.008449, 0.09204), (0.003318, -0.006179, 0.09204), (0.003412, -0.001826, 0.09204), (-0.002971, 0.02129, 0.06836), (-0.002971, 0.01733, 0.06839), (-0.002791, -0.01429, 0.08308), (-0.003368, 0.009411, 0.08625), (-6.546e-06, 0.01606, 0.07159), (0.002596, 0.01752, 0.07159), (0.003232, 0.005329, 0.08924), (0.0002, -0.02125, 0.08895), (0.002684, -0.01877, 0.08895), (0.002941, -0.0145, 0.08895), (6.962e-05, 0.003623, 0.08924), (0.000102, -0.0001065, 0.09512), (-0.00314, 0.005329, 0.08924), (-0.002284, -0.01877, 0.08895), (-0.002887, -0.006028, 0.09512), (-0.002975, -0.001983, 0.09512), (0.0001568, 0.0232, 0.07159), (0.002444, 0.02112, 0.07159), (0.0002, -0.01294, 0.08895), (5.83e-08, 0.01203, 0.08924), (0.003149, 0.009377, 0.08924), (0.0001899, -0.008138, 0.09512), (0.003091, -0.006028, 0.09512), (0.003179, -0.001983, 0.09512), (-0.002702, 0.02112, 0.07159), (-0.002702, 0.01752, 0.07159), (-0.002541, -0.0145, 0.08895), (-0.003307, 0.009377, 0.08924), (-2.613e-06, 0.01757, 0.07418), (0.001836, 0.01807, 0.07374), (0.002034, 0.006138, 0.09189), (0.0002, -0.01922, 0.09283), (0.001885, -0.01813, 0.09218), (0.002059, -0.01524, 0.09218), (3.939e-05, 0.005627, 0.09239), (0.0001132, -0.002007, 0.09842), (-0.001975, 0.006138, 0.09189), (-0.001485, -0.01813, 0.09218), (-0.001869, -0.005355, 0.09777), (-0.001927, -0.002682, 0.09777), (8.887e-05, 0.02157, 0.07418), (0.001728, 0.02063, 0.07374), (0.0002, -0.01478, 0.09283), (4.942e-06, 0.009789, 0.09239), (0.001981, 0.008685, 0.09189), (0.0001589, -0.006185, 0.09842), (0.002083, -0.005355, 0.09777), (0.002141, -0.002682, 0.09777), (-0.001933, 0.02063, 0.07374), (-0.001933, 0.01807, 0.07374), (-0.001659, -0.01524, 0.09218), (-0.00208, 0.008685, 0.09189)], [], [(12, 7, 6, 11), (11, 6, 8, 13), (13, 8, 10, 14), (15, 23, 26, 24), (4, 27, 28, 17), (3, 13, 14, 5), (24, 12, 31, 28), (24, 26, 7, 12), (7, 26, 23, 9), (18, 22, 17, 25), (17, 28, 31, 25), (24, 28, 27, 15), (22, 21, 4, 17), (75, 16, 29, 30), (2, 30, 29, 25), (19, 18, 25, 29), (20, 19, 29, 16), (25, 31, 12, 2), (40, 42, 33, 32), (18, 19, 35, 34), (21, 22, 41, 39), (22, 18, 34, 41), (19, 20, 38, 35), (36, 33, 34, 35), (37, 36, 35, 38), (42, 40, 39, 41), (33, 42, 41, 34), (33, 36, 37, 32), (2, 12, 11, 44), (3, 44, 11, 13), (43, 66, 48, 63), (46, 62, 50, 45), (51, 50, 62, 61), (59, 72, 71, 51), (47, 54, 53, 45), (45, 53, 134, 46), (134, 53, 54, 135), (47, 48, 56, 55), (69, 131, 132, 66), (132, 52, 55, 56), (75, 30, 2, 76), (2, 44, 57, 76), (44, 3, 58, 57), (3, 5, 77, 58), (133, 70, 46, 134), (128, 129, 64, 49), (0, 69, 66, 43), (43, 63, 64, 129), (135, 1, 68, 67), (56, 48, 66, 132), (65, 68, 1, 52), (130, 62, 46, 70), (1, 135, 54, 47), (1, 47, 55, 52), (60, 59, 51, 61), (51, 71, 45, 50), (64, 74, 73, 49), (63, 48, 74, 64), (72, 75, 76, 71), (74, 58, 77, 73), (86, 85, 82, 83), (85, 87, 84, 82), (87, 14, 10, 84), (15, 92, 94, 23), (4, 88, 95, 27), (81, 5, 14, 87), (92, 95, 98, 86), (92, 86, 83, 94), (83, 9, 23, 94), (89, 93, 88, 91), (88, 93, 98, 95), (92, 15, 27, 95), (91, 88, 4, 21), (75, 97, 96, 16), (80, 93, 96, 97), (90, 96, 93, 89), (20, 16, 96, 90), (93, 80, 86, 98), (40, 32, 99, 104), (89, 100, 101, 90), (21, 39, 103, 91), (91, 103, 100, 89), (90, 101, 38, 20), (102, 101, 100, 99), (37, 38, 101, 102), (104, 103, 39, 40), (99, 100, 103, 104), (99, 32, 37, 102), (80, 105, 85, 86), (81, 87, 85, 105), (137, 121, 109, 123), (107, 106, 110, 138), (111, 120, 138, 110), (59, 111, 126, 72), (108, 106, 113, 114), (106, 107, 124, 113), (124, 125, 114, 113), (108, 115, 116, 109), (69, 123, 139, 131), (139, 116, 115, 112), (75, 117, 80, 97), (80, 117, 118, 105), (105, 118, 119, 81), (81, 119, 77, 5), (133, 124, 107, 70), (128, 49, 122, 136), (0, 137, 123, 69), (137, 136, 122, 121), (125, 67, 68, 79), (116, 139, 123, 109), (65, 112, 79, 68), (130, 70, 107, 138), (79, 108, 114, 125), (79, 112, 115, 108), (60, 120, 111, 59), (111, 110, 106, 126), (73, 77, 119, 127), (122, 49, 73, 127), (121, 122, 127, 109), (45, 71, 76, 140), (58, 74, 48, 141), (140, 76, 57, 78), (78, 47, 45, 140), (141, 48, 47, 78), (78, 57, 58, 141), (127, 119, 143, 109), (117, 126, 106, 144), (109, 143, 142, 108), (142, 143, 119, 118), (144, 106, 108, 142), (142, 118, 117, 144), (72, 126, 117, 75), (137, 0, 145, 166), (132, 131, 160, 161), (52, 132, 161, 147), (139, 112, 153, 168), (43, 129, 158, 146), (65, 52, 147, 151), (133, 134, 163, 162), (112, 65, 151, 153), (62, 130, 159, 150), (138, 120, 154, 167), (67, 125, 156, 152), (134, 135, 164, 163), (135, 67, 152, 164), (60, 61, 149, 148), (125, 124, 155, 156), (136, 137, 166, 165), (128, 136, 165, 157), (61, 62, 150, 149), (120, 60, 148, 154), (124, 133, 162, 155), (130, 138, 167, 159), (0, 43, 146, 145), (131, 139, 168, 160), (129, 128, 157, 158), (152, 156, 180, 176), (166, 145, 169, 190), (157, 165, 189, 181), (156, 155, 179, 180), (167, 154, 178, 191), (159, 167, 191, 183), (153, 151, 175, 177), (155, 162, 186, 179), (145, 146, 170, 169), (160, 168, 192, 184), (158, 157, 181, 182), (168, 153, 177, 192), (148, 149, 173, 172), (146, 158, 182, 170), (161, 160, 184, 185), (149, 150, 174, 173), (150, 159, 183, 174), (162, 163, 187, 186), (151, 147, 171, 175), (164, 152, 176, 188), (163, 164, 188, 187), (154, 148, 172, 178), (147, 161, 185, 171), (165, 166, 190, 189), (185, 184, 208, 209), (173, 174, 198, 197), (174, 183, 207, 198), (186, 187, 211, 210), (175, 171, 195, 199), (188, 176, 200, 212), (187, 188, 212, 211), (178, 172, 196, 202), (171, 185, 209, 195), (189, 190, 214, 213), (176, 180, 204, 200), (190, 169, 193, 214), (181, 189, 213, 205), (180, 179, 203, 204), (191, 178, 202, 215), (183, 191, 215, 207), (177, 175, 199, 201), (179, 186, 210, 203), (169, 170, 194, 193), (184, 192, 216, 208), (182, 181, 205, 206), (192, 177, 201, 216), (172, 173, 197, 196), (170, 182, 206, 194), (193, 205, 213, 214), (196, 207, 215, 202), (199, 208, 216, 201), (200, 210, 211, 212), (194, 206, 205, 193), (195, 209, 208, 199), (204, 203, 210, 200), (197, 198, 207, 196)])
_uv = me_cube_002.uv_layers.new(name='UVMap')
_uv.uv.foreach_set('vector', [0.0, 0.0, 0.0, 0.0, 0.0, 0.0, 0.0, 0.0, 0.0, 0.0, 0.0, 0.0, 0.0, 0.0, 0.0, 0.0, 0.0, 0.0, 0.0, 0.0, 0.0, 0.0, 0.0, 0.0, 0.0, 0.0, 0.0, 0.0, 0.0, 0.0, 0.0, 0.0, 0.0, 0.0, 0.0, 0.0, 0.0, 0.0, 0.0, 0.0, 0.0, 0.0, 0.0, 0.0, 0.0, 0.0, 0.0, 0.0, 0.0, 0.0, 0.0, 0.0, 0.0, 0.0, 0.0, 0.0, 0.0, 0.0, 0.0, 0.0, 0.0, 0.0, 0.0, 0.0, 0.0, 0.0, 0.0, 0.0, 0.0, 0.0, 0.0, 0.0, 0.0, 0.0, 0.0, 0.0, 0.0, 0.0, 0.0, 0.0, 0.0, 0.0, 0.0, 0.0, 0.0, 0.0, 0.0, 0.0, 0.0, 0.0, 0.0, 0.0, 0.0, 0.0, 0.0, 0.0, 0.0, 0.0, 0.0, 0.0, 0.0, 0.0, 0.0, 0.0, 0.0, 0.0, 0.0, 0.0, 0.0, 0.0, 0.0, 0.0, 0.0, 0.0, 0.0, 0.0, 0.0, 0.0, 0.0, 0.0, 0.0, 0.0, 0.0, 0.0, 0.0, 0.0, 0.0, 0.0, 0.0, 0.0, 0.0, 0.0, 0.0, 0.0, 0.0, 0.0, 0.0, 0.0, 0.0, 0.0, 0.0, 0.0, 0.0, 0.0, 0.0, 0.0, 0.0, 0.0, 0.0, 0.0, 0.0, 0.0, 0.0, 0.0, 0.0, 0.0, 0.0, 0.0, 0.0, 0.0, 0.0, 0.0, 0.0, 0.0, 0.0, 0.0, 0.0, 0.0, 0.0, 0.0, 0.0, 0.0, 0.0, 0.0, 0.0, 0.0, 0.0, 0.0, 0.0, 0.0, 0.0, 0.0, 0.0, 0.0, 0.0, 0.0, 0.0, 0.0, 0.0, 0.0, 0.0, 0.0, 0.0, 0.0, 0.0, 0.0, 0.0, 0.0, 0.0, 0.0, 0.0, 0.0, 0.0, 0.0, 0.0, 0.0, 0.0, 0.0, 0.0, 0.0, 0.0, 0.0, 0.0, 0.0, 0.0, 0.0, 0.0, 0.0, 0.0, 0.0, 0.0, 0.0, 0.0, 0.0, 0.0, 0.0, 0.0, 0.0, 0.0, 0.0, 0.0, 0.0, 0.0, 0.0, 0.0, 0.0, 0.0, 0.0, 0.0, 0.0, 0.0, 0.0, 0.0, 0.0, 0.0, 0.0, 0.0, 0.0, 0.0, 0.0, 0.0, 0.0, 0.0, 0.0, 0.0, 0.0, 0.0, 0.0, 0.0, 0.0, 0.0, 0.0, 0.0, 0.0, 0.0, 0.0, 0.0, 0.0, 0.0, 0.0, 0.0, 0.0, 0.0, 0.0, 0.0, 0.0, 0.0, 0.0, 0.0, 0.0, 0.0, 0.0, 0.0, 0.0, 0.0, 0.0, 0.0, 0.0, 0.0, 0.0, 0.0, 0.0, 0.0, 0.0, 0.0, 0.0, 0.0, 0.0, 0.0, 0.0, 0.0, 0.0, 0.0, 0.0, 0.0, 0.0, 0.0, 0.0, 0.0, 0.0, 0.0, 0.0, 0.0, 0.0, 0.0, 0.0, 0.0, 0.0, 0.0, 0.0, 0.0, 0.0, 0.0, 0.0, 0.0, 0.0, 0.0, 0.0, 0.0, 0.0, 0.0, 0.0, 0.0, 0.0, 0.0, 0.0, 0.0, 0.0, 0.0, 0.0, 0.0, 0.0, 0.0, 0.0, 0.0, 0.0, 0.0, 0.0, 0.0, 0.0, 0.0, 0.0, 0.0, 0.0, 0.0, 0.0, 0.0, 0.0, 0.0, 0.0, 0.0, 0.0, 0.0, 0.0, 0.0, 0.0, 0.0, 0.0, 0.0, 0.0, 0.0, 0.0, 0.0, 0.0, 0.0, 0.0, 0.0, 0.0, 0.0, 0.0, 0.0, 0.0, 0.0, 0.0, 0.0, 0.0, 0.0, 0.0, 0.0, 0.0, 0.0, 0.0, 0.0, 0.0, 0.0, 0.0, 0.0, 0.0, 0.0, 0.0, 0.0, 0.0, 0.0, 0.0, 0.0, 0.0, 0.0, 0.0, 0.0, 0.0, 0.0, 0.0, 0.0, 0.0, 0.0, 0.0, 0.0, 0.0, 0.0, 0.0, 0.0, 0.0, 0.0, 0.0, 0.0, 0.0, 0.0, 0.0, 0.0, 0.0, 0.0, 0.0, 0.0, 0.0, 0.0, 0.0, 0.0, 0.0, 0.0, 0.0, 0.0, 0.0, 0.0, 0.0, 0.0, 0.0, 0.0, 0.0, 0.0, 0.0, 0.0, 0.0, 0.0, 0.0, 0.0, 0.0, 0.0, 0.0, 0.0, 0.0, 0.0, 0.0, 0.0, 0.0, 0.0, 0.0, 0.0, 0.0, 0.0, 0.0, 0.0, 0.0, 0.0, 0.0, 0.0, 0.0, 0.0, 0.0, 0.0, 0.0, 0.0, 0.0, 0.0, 0.0, 0.0, 0.0, 0.0, 0.0, 0.0, 0.0, 0.0, 0.0, 0.0, 0.0, 0.0, 0.0, 0.0, 0.0, 0.0, 0.0, 0.0, 0.0, 0.0, 0.0, 0.0, 0.0, 0.0, 0.0, 0.0, 0.0, 0.0, 0.0, 0.0, 0.0, 0.0, 0.0, 0.0, 0.0, 0.0, 0.0, 0.0, 0.0, 0.0, 0.0, 0.0, 0.0, 0.0, 0.0, 0.0, 0.0, 0.0, 0.0, 0.0, 0.0, 0.0, 0.0, 0.0, 0.0, 0.0, 0.0, 0.0, 0.0, 0.0, 0.0, 0.0, 0.0, 0.0, 0.0, 0.0, 0.0, 0.0, 0.0, 0.0, 0.0, 0.0, 0.0, 0.0, 0.0, 0.0, 0.0, 0.0, 0.0, 0.0, 0.0, 0.0, 0.0, 0.0, 0.0, 0.0, 0.0, 0.0, 0.0, 0.0, 0.0, 0.0, 0.0, 0.0, 0.0, 0.0, 0.0, 0.0, 0.0, 0.0, 0.0, 0.0, 0.0, 0.0, 0.0, 0.0, 0.0, 0.0, 0.0, 0.0, 0.0, 0.0, 0.0, 0.0, 0.0, 0.0, 0.0, 0.0, 0.0, 0.0, 0.0, 0.0, 0.0, 0.0, 0.0, 0.0, 0.0, 0.0, 0.0, 0.0, 0.0, 0.0, 0.0, 0.0, 0.0, 0.0, 0.0, 0.0, 0.0, 0.0, 0.0, 0.0, 0.0, 0.0, 0.0, 0.0, 0.0, 0.0, 0.0, 0.0, 0.0, 0.0, 0.0, 0.0, 0.0, 0.0, 0.0, 0.0, 0.0, 0.0, 0.0, 0.0, 0.0, 0.0, 0.0, 0.0, 0.0, 0.0, 0.0, 0.0, 0.0, 0.0, 0.0, 0.0, 0.0, 0.0, 0.0, 0.0, 0.0, 0.0, 0.0, 0.0, 0.0, 0.0, 0.0, 0.0, 0.0, 0.0, 0.0, 0.0, 0.0, 0.0, 0.0, 0.0, 0.0, 0.0, 0.0, 0.0, 0.0, 0.0, 0.0, 0.0, 0.0, 0.0, 0.0, 0.0, 0.0, 0.0, 0.0, 0.0, 0.0, 0.0, 0.0, 0.0, 0.0, 0.0, 0.0, 0.0, 0.0, 0.0, 0.0, 0.0, 0.0, 0.0, 0.0, 0.0, 0.0, 0.0, 0.0, 0.0, 0.0, 0.0, 0.0, 0.0, 0.0, 0.0, 0.0, 0.0, 0.0, 0.0, 0.0, 0.0, 0.0, 0.0, 0.0, 0.0, 0.0, 0.0, 0.0, 0.0, 0.0, 0.0, 0.0, 0.0, 0.0, 0.0, 0.0, 0.0, 0.0, 0.0, 0.0, 0.0, 0.0, 0.0, 0.0, 0.0, 0.0, 0.0, 0.0, 0.0, 0.0, 0.0, 0.0, 0.0, 0.0, 0.0, 0.0, 0.0, 0.0, 0.0, 0.0, 0.0, 0.0, 0.0, 0.0, 0.0, 0.0, 0.0, 0.0, 0.0, 0.0, 0.0, 0.0, 0.0, 0.0, 0.0, 0.0, 0.0, 0.0, 0.0, 0.0, 0.0, 0.0, 0.0, 0.0, 0.0, 0.0, 0.0, 0.0, 0.0, 0.0, 0.0, 0.0, 0.0, 0.0, 0.0, 0.0, 0.0, 0.0, 0.0, 0.0, 0.0, 0.0, 0.0, 0.0, 0.0, 0.0, 0.0, 0.0, 0.0, 0.0, 0.0, 0.0, 0.0, 0.0, 0.0, 0.0, 0.0, 0.0, 0.0, 0.0, 0.0, 0.0, 0.0, 0.0, 0.0, 0.0, 0.0, 0.0, 0.0, 0.0, 0.0, 0.0, 0.0, 0.0, 0.0, 0.0, 0.0, 0.0, 0.0, 0.0, 0.0, 0.0, 0.0, 0.0, 0.0, 0.0, 0.0, 0.0, 0.0, 0.0, 0.0, 0.0, 0.0, 0.0, 0.0, 0.0, 0.0, 0.0, 0.0, 0.0, 0.0, 0.0, 0.0, 0.0, 0.0, 0.0, 0.0, 0.0, 0.0, 0.0, 0.0, 0.0, 0.0, 0.0, 0.0, 0.0, 0.0, 0.0, 0.0, 0.0, 0.0, 0.0, 0.0, 0.0, 0.0, 0.0, 0.0, 0.0, 0.0, 0.0, 0.0, 0.0, 0.0, 0.0, 0.0, 0.0, 0.0, 0.0, 0.0, 0.0, 0.0, 0.0, 0.0, 0.0, 0.0, 0.0, 0.0, 0.0, 0.0, 0.0, 0.0, 0.0, 0.0, 0.0, 0.0, 0.0, 0.0, 0.0, 0.0, 0.0, 0.0, 0.0, 0.0, 0.0, 0.0, 0.0, 0.0, 0.0, 0.0, 0.0, 0.0, 0.0, 0.0, 0.0, 0.0, 0.0, 0.0, 0.0, 0.0, 0.0, 0.0, 0.0, 0.0, 0.0, 0.0, 0.0, 0.0, 0.0, 0.0, 0.0, 0.0, 0.0, 0.0, 0.0, 0.0, 0.0, 0.0, 0.0, 0.0, 0.0, 0.0, 0.0, 0.0, 0.0, 0.0, 0.0, 0.0, 0.0, 0.0, 0.0, 0.0, 0.0, 0.0, 0.0, 0.0, 0.0, 0.0, 0.0, 0.0, 0.0, 0.0, 0.0, 0.0, 0.0, 0.0, 0.0, 0.0, 0.0, 0.0, 0.0, 0.0, 0.0, 0.0, 0.0, 0.0, 0.0, 0.0, 0.0, 0.0, 0.0, 0.0, 0.0, 0.0, 0.0, 0.0, 0.0, 0.0, 0.0, 0.0, 0.0, 0.0, 0.0, 0.0, 0.0, 0.0, 0.0, 0.0, 0.0, 0.0, 0.0, 0.0, 0.0, 0.0, 0.0, 0.0, 0.0, 0.0, 0.0, 0.0, 0.0, 0.0, 0.0, 0.0, 0.0, 0.0, 0.0, 0.0, 0.0, 0.0, 0.0, 0.0, 0.0, 0.0, 0.0, 0.0, 0.0, 0.0, 0.0, 0.0, 0.0, 0.0, 0.0, 0.0, 0.0, 0.0, 0.0, 0.0, 0.0, 0.0, 0.0, 0.0, 0.0, 0.0, 0.0, 0.0, 0.0, 0.0, 0.0, 0.0, 0.0, 0.0, 0.0, 0.0, 0.0, 0.0, 0.0, 0.0, 0.0, 0.0, 0.0, 0.0, 0.0, 0.0, 0.0, 0.0, 0.0, 0.0, 0.0, 0.0, 0.0, 0.0, 0.0, 0.0, 0.0, 0.0, 0.0, 0.0, 0.0, 0.0, 0.0, 0.0, 0.0, 0.0, 0.0, 0.0, 0.0, 0.0, 0.0, 0.0, 0.0, 0.0, 0.0, 0.0, 0.0, 0.0, 0.0, 0.0, 0.0, 0.0, 0.0, 0.0, 0.0, 0.0, 0.0, 0.0, 0.0, 0.0, 0.0, 0.0, 0.0, 0.0, 0.0, 0.0, 0.0, 0.0, 0.0, 0.0, 0.0, 0.0, 0.0, 0.0, 0.0, 0.0, 0.0, 0.0, 0.0, 0.0, 0.0, 0.0, 0.0, 0.0, 0.0, 0.0, 0.0, 0.0, 0.0, 0.0, 0.0, 0.0, 0.0, 0.0, 0.0, 0.0, 0.0, 0.0, 0.0, 0.0, 0.0, 0.0, 0.0, 0.0, 0.0, 0.0, 0.0, 0.0, 0.0, 0.0, 0.0, 0.0, 0.0, 0.0, 0.0, 0.0, 0.0, 0.0, 0.0, 0.0, 0.0, 0.0, 0.0, 0.0, 0.0, 0.0, 0.0, 0.0, 0.0, 0.0, 0.0, 0.0, 0.0, 0.0, 0.0, 0.0, 0.0, 0.0, 0.0, 0.0, 0.0, 0.0, 0.0, 0.0, 0.0, 0.0, 0.0, 0.0, 0.0, 0.0, 0.0, 0.0, 0.0, 0.0, 0.0, 0.0, 0.0, 0.0, 0.0, 0.0, 0.0, 0.0, 0.0, 0.0, 0.0, 0.0, 0.0, 0.0, 0.0, 0.0, 0.0, 0.0, 0.0, 0.0, 0.0, 0.0, 0.0, 0.0, 0.0, 0.0, 0.0, 0.0, 0.0, 0.0, 0.0, 0.0, 0.0, 0.0, 0.0, 0.0, 0.0, 0.0, 0.0, 0.0, 0.0, 0.0, 0.0, 0.0, 0.0, 0.0, 0.0, 0.0, 0.0, 0.0, 0.0, 0.0, 0.0, 0.0, 0.0, 0.0, 0.0, 0.0, 0.0, 0.0, 0.0, 0.0, 0.0, 0.0, 0.0, 0.0, 0.0, 0.0, 0.0, 0.0, 0.0, 0.0, 0.0, 0.0, 0.0, 0.0, 0.0, 0.0, 0.0, 0.0, 0.0, 0.0, 0.0, 0.0, 0.0, 0.0, 0.0, 0.0, 0.0, 0.0, 0.0, 0.0, 0.0, 0.0, 0.0, 0.0, 0.0, 0.0, 0.0, 0.0, 0.0, 0.0, 0.0, 0.0, 0.0, 0.0, 0.0, 0.0, 0.0, 0.0, 0.0, 0.0, 0.0, 0.0, 0.0, 0.0, 0.0, 0.0, 0.0, 0.0, 0.0, 0.0, 0.0, 0.0, 0.0, 0.0, 0.0, 0.0, 0.0, 0.0, 0.0, 0.0, 0.0, 0.0, 0.0, 0.0, 0.0, 0.0, 0.0, 0.0, 0.0, 0.0, 0.0, 0.0, 0.0, 0.0, 0.0, 0.0, 0.0, 0.0, 0.0, 0.0, 0.0, 0.0, 0.0, 0.0, 0.0, 0.0, 0.0, 0.0, 0.0, 0.0, 0.0, 0.0, 0.0, 0.0, 0.0, 0.0, 0.0, 0.0, 0.0, 0.0, 0.0, 0.0, 0.0, 0.0, 0.0, 0.0, 0.0, 0.0, 0.0, 0.0, 0.0, 0.0, 0.0, 0.0, 0.0, 0.0, 0.0, 0.0, 0.0, 0.0, 0.0, 0.0, 0.0, 0.0, 0.0, 0.0, 0.0, 0.0, 0.0, 0.0, 0.0, 0.0, 0.0, 0.0, 0.0, 0.0, 0.0, 0.0, 0.0, 0.0, 0.0, 0.0, 0.0, 0.0, 0.0, 0.0, 0.0, 0.0, 0.0, 0.0, 0.0, 0.0, 0.0, 0.0, 0.0, 0.0, 0.0, 0.0, 0.0, 0.0, 0.0, 0.0, 0.0, 0.0, 0.0, 0.0, 0.0, 0.0, 0.0, 0.0, 0.0, 0.0, 0.0, 0.0, 0.0, 0.0, 0.0, 0.0, 0.0, 0.0, 0.0, 0.0, 0.0, 0.0, 0.0, 0.0, 0.0, 0.0, 0.0, 0.0, 0.0, 0.0, 0.0, 0.0, 0.0, 0.0, 0.0, 0.0, 0.0, 0.0, 0.0, 0.0, 0.0, 0.0, 0.0, 0.0, 0.0, 0.0, 0.0, 0.0, 0.0, 0.0, 0.0, 0.0, 0.0, 0.0, 0.0, 0.0, 0.0, 0.0, 0.0, 0.0, 0.0, 0.0, 0.0, 0.0, 0.0, 0.0, 0.0, 0.0, 0.0, 0.0, 0.0, 0.0, 0.0, 0.0, 0.0, 0.0, 0.0, 0.0, 0.0, 0.0, 0.0, 0.0, 0.0, 0.0, 0.0, 0.0, 0.0, 0.0, 0.0, 0.0, 0.0, 0.0, 0.0, 0.0, 0.0, 0.0, 0.0, 0.0, 0.0, 0.0, 0.0, 0.0, 0.0, 0.0, 0.0, 0.0, 0.0, 0.0, 0.0, 0.0, 0.0, 0.0, 0.0, 0.0, 0.0, 0.0, 0.0, 0.0, 0.0, 0.0, 0.0, 0.0, 0.0, 0.0, 0.0, 0.0, 0.0, 0.0, 0.0, 0.0, 0.0, 0.0, 0.0, 0.0, 0.0, 0.0, 0.0, 0.0, 0.0, 0.0, 0.0, 0.0, 0.0, 0.0, 0.0, 0.0, 0.0, 0.0, 0.0, 0.0, 0.0, 0.0, 0.0, 0.0, 0.0, 0.0, 0.0, 0.0, 0.0, 0.0, 0.0, 0.0, 0.0, 0.0, 0.0, 0.0, 0.0, 0.0, 0.0, 0.0, 0.0, 0.0, 0.0, 0.0, 0.0, 0.0, 0.0, 0.0, 0.0, 0.0, 0.0, 0.0, 0.0, 0.0, 0.0, 0.0, 0.0, 0.0, 0.0, 0.0, 0.0, 0.0, 0.0, 0.0, 0.0, 0.0, 0.0, 0.0, 0.0, 0.0, 0.0, 0.0, 0.0, 0.0, 0.0, 0.0, 0.0, 0.0, 0.0, 0.0, 0.0, 0.0, 0.0, 0.0, 0.0, 0.0, 0.0, 0.0, 0.0, 0.0, 0.0, 0.0, 0.0, 0.0, 0.0, 0.0, 0.0, 0.0, 0.0, 0.0, 0.0, 0.0, 0.0, 0.0, 0.0, 0.0, 0.0])
me_cube_002.update()
me_cube_003 = bpy.data.meshes.new('Cube.003')
me_cube_003.from_pydata([(0.0, 0.0153, 0.0474), (0.0032, 0.0168, 0.0464), (0.0035, 0.0054, 0.051), (0.0002, -0.022, 0.0518), (0.0031, -0.0191, 0.0536), (0.0034, -0.014, 0.0535), (0.0001, 0.0034, 0.0525), (0.0001, 0.0004, 0.0525), (-0.0034, 0.0054, 0.051), (-0.0027, -0.0191, 0.0536), (-0.0033, -0.0063, 0.0522), (-0.0034, -0.0017, 0.0521), (0.0002, 0.02405, 0.04349), (0.0002, -0.0088, 0.0704), (0.0002, 0.0004, 0.0704), (0.003429, -0.0016, 0.0847), (0.003555, -0.0016, 0.0821), (0.000412, -0.0088, 0.0848), (0.0004345, -0.0088, 0.0823), (0.003564, -0.0067, 0.0821), (0.003439, -0.0067, 0.0847), (0.0004266, 0.0004, 0.0823), (0.0004034, 0.0004, 0.0848), (0.0002891, -0.0078, 0.099), (0.0001305, -0.0084, 0.0927), (0.002659, -0.0059, 0.0977), (0.003291, -0.0065, 0.0925), (0.003283, -0.0019, 0.0925), (0.002655, -0.0025, 0.0977), (0.0001237, -0.0001, 0.0927), (0.0002891, -0.0007, 0.0989), (0.0033, -0.0067, 0.0704), (0.0033, -0.0016, 0.0704), (0.003, 0.0213, 0.045), (0.000198, 0.0031, 0.0667), (0.000198, 0.0126, 0.0667), (0.003044, 0.01, 0.0817), (0.00304, 0.01, 0.0795), (0.0001523, 0.0033, 0.0813), (0.0002926, 0.0033, 0.0787), (0.00304, 0.0056, 0.0795), (0.003044, 0.0056, 0.0817), (0.0002934, 0.0124, 0.0787), (0.0001531, 0.0124, 0.0813), (0.0001891, 0.0041, 0.0927), (5.127e-05, 0.0035, 0.0861), (0.002364, 0.0062, 0.0911), (0.002997, 0.0057, 0.0861), (0.002997, 0.0099, 0.0861), (0.002364, 0.0094, 0.0911), (5.197e-05, 0.0122, 0.0861), (0.0001891, 0.0115, 0.0927), (0.003169, 0.0055, 0.0687), (0.003169, 0.0101, 0.0687), (0.002835, 0.0213, 0.0641), (0.002831, 0.0213, 0.0619), (-5.622e-05, 0.0148, 0.0648), (-2.741e-05, 0.0148, 0.0623), (0.002833, 0.0173, 0.0619), (0.002837, 0.0173, 0.0641), (-2.711e-05, 0.0236, 0.0623), (-5.596e-05, 0.0236, 0.0648), (-1.095e-05, 0.0156, 0.075), (-0.0001627, 0.015, 0.0686), (0.0022, 0.0177, 0.0721), (0.00276, 0.0173, 0.0675), (0.002198, 0.0208, 0.0721), (0.002757, 0.0213, 0.0675), (-0.000162, 0.0235, 0.0686), (-1.095e-05, 0.0228, 0.075), (0.000163, -0.0212, 0.0694), (0.0001632, -0.0125, 0.0694), (0.002908, -0.0146, 0.0826), (0.003014, -0.0146, 0.0803), (-0.0001299, -0.021, 0.0827), (-1.888e-05, -0.021, 0.0804), (0.003015, -0.0191, 0.0803), (0.002909, -0.0191, 0.0826), (-1.805e-05, -0.0127, 0.0804), (-0.000129, -0.0127, 0.0827), (-0.0001109, -0.0203, 0.0932), (-0.00019, -0.0209, 0.0872), (0.002258, -0.0184, 0.092), (0.002871, -0.019, 0.087), (0.002255, -0.0153, 0.092), (0.00287, -0.0147, 0.087), (-0.0001893, -0.0128, 0.0872), (-0.0001109, -0.0135, 0.0932), (0.003164, -0.0192, 0.0694), (0.003164, -0.0145, 0.0694), (0.0001305, 0.015, 0.0522), (0.0001309, 0.0238, 0.0522), (0.002991, 0.0173, 0.0532), (0.002991, 0.0213, 0.0532), (0.0002, -0.0123, 0.0535), (0.0, 0.0124, 0.0486), (0.0034, 0.0098, 0.0492), (0.0002, -0.0087, 0.0533), (0.0035, -0.0063, 0.0522), (0.0036, -0.0017, 0.0521), (-0.002673, -0.0016, 0.085), (-0.002556, -0.0016, 0.0825), (-0.002547, -0.0067, 0.0825), (-0.002662, -0.0067, 0.085), (-0.002043, -0.0059, 0.098), (-0.002811, -0.0065, 0.0928), (-0.002818, -0.0019, 0.0928), (-0.002047, -0.0025, 0.098), (-0.0028, -0.0067, 0.0704), (-0.0028, -0.0016, 0.0704), (-0.0033, 0.0217, 0.045), (-0.002998, 0.0102, 0.0814), (-0.002973, 0.0102, 0.0789), (-0.002973, 0.0054, 0.0789), (-0.002998, 0.0054, 0.0814), (-0.002333, 0.0061, 0.0916), (-0.003186, 0.0055, 0.0863), (-0.003186, 0.0101, 0.0863), (-0.002333, 0.0095, 0.0916), (-0.003, 0.0053, 0.0667), (-0.003, 0.0103, 0.0667), (-0.003212, 0.0216, 0.065), (-0.00319, 0.0216, 0.0625), (-0.003188, 0.0171, 0.0625), (-0.003209, 0.0171, 0.065), (-0.002537, 0.0175, 0.074), (-0.003397, 0.0171, 0.0688), (-0.002539, 0.021, 0.074), (-0.003401, 0.0216, 0.0688), (-0.002997, -0.0146, 0.0829), (-0.002893, -0.0146, 0.0806), (-0.002892, -0.0191, 0.0806), (-0.002996, -0.0191, 0.0829), (-0.002444, -0.0184, 0.0923), (-0.003133, -0.019, 0.0873), (-0.002447, -0.0153, 0.0923), (-0.003134, -0.0147, 0.0873), (-0.002828, -0.0192, 0.0694), (-0.002828, -0.0145, 0.0694), (-0.003054, 0.017, 0.0522), (-0.003654, 0.0219, 0.0523), (-0.0033, 0.0167, 0.0465), (-0.003, -0.014, 0.0535), (-0.0036, 0.0099, 0.0492)], [], [(32, 16, 19, 31), (31, 19, 18, 13), (14, 21, 16, 32), (15, 27, 26, 20), (22, 29, 27, 15), (20, 19, 16, 15), (15, 16, 21, 22), (17, 18, 19, 20), (20, 26, 24, 17), (26, 25, 23, 24), (85, 84, 82, 83), (87, 80, 82, 84), (29, 30, 28, 27), (53, 37, 40, 52), (52, 40, 39, 34), (35, 42, 37, 53), (36, 48, 47, 41), (43, 50, 48, 36), (41, 40, 37, 36), (36, 37, 42, 43), (38, 39, 40, 41), (41, 47, 45, 38), (47, 46, 44, 45), (27, 28, 25, 26), (50, 51, 49, 48), (93, 33, 12, 91), (92, 1, 33, 93), (54, 67, 65, 59), (61, 68, 67, 54), (59, 58, 55, 54), (54, 55, 60, 61), (56, 57, 58, 59), (59, 65, 63, 56), (65, 64, 62, 63), (67, 66, 64, 65), (68, 69, 66, 67), (89, 73, 76, 88), (88, 76, 75, 70), (71, 78, 73, 89), (72, 85, 83, 77), (79, 86, 85, 72), (77, 76, 73, 72), (72, 73, 78, 79), (74, 75, 76, 77), (62, 64, 66, 69), (77, 83, 81, 74), (83, 82, 80, 81), (44, 46, 49, 51), (23, 25, 28, 30), (86, 87, 84, 85), (48, 49, 46, 47), (91, 60, 55, 93), (92, 58, 57, 90), (93, 55, 58, 92), (90, 0, 1, 92), (89, 88, 4, 5), (88, 70, 3, 4), (71, 89, 5, 94), (35, 53, 96, 95), (53, 52, 2, 96), (52, 34, 6, 2), (32, 31, 98, 99), (14, 32, 99, 7), (31, 13, 97, 98), (109, 108, 102, 101), (108, 13, 18, 102), (14, 109, 101, 21), (100, 103, 105, 106), (22, 100, 106, 29), (103, 100, 101, 102), (100, 22, 21, 101), (17, 103, 102, 18), (103, 17, 24, 105), (105, 24, 23, 104), (136, 134, 133, 135), (87, 135, 133, 80), (29, 106, 107, 30), (120, 119, 113, 112), (119, 34, 39, 113), (35, 120, 112, 42), (111, 114, 116, 117), (43, 111, 117, 50), (114, 111, 112, 113), (111, 43, 42, 112), (38, 114, 113, 39), (114, 38, 45, 116), (116, 45, 44, 115), (106, 105, 104, 107), (50, 117, 118, 51), (140, 91, 12, 110), (139, 140, 110, 141), (121, 124, 126, 128), (61, 121, 128, 68), (124, 121, 122, 123), (121, 61, 60, 122), (56, 124, 123, 57), (124, 56, 63, 126), (126, 63, 62, 125), (128, 126, 125, 127), (68, 128, 127, 69), (138, 137, 131, 130), (137, 70, 75, 131), (71, 138, 130, 78), (129, 132, 134, 136), (79, 129, 136, 86), (132, 129, 130, 131), (129, 79, 78, 130), (74, 132, 131, 75), (62, 69, 127, 125), (132, 74, 81, 134), (134, 81, 80, 133), (44, 51, 118, 115), (23, 30, 107, 104), (86, 136, 135, 87), (117, 116, 115, 118), (91, 140, 122, 60), (139, 90, 57, 123), (140, 139, 123, 122), (90, 139, 141, 0), (138, 142, 9, 137), (137, 9, 3, 70), (71, 94, 142, 138), (35, 95, 143, 120), (120, 143, 8, 119), (119, 8, 6, 34), (109, 11, 10, 108), (14, 7, 11, 109), (108, 10, 97, 13)])
_uv = me_cube_003.uv_layers.new(name='UVMap')
_uv.uv.foreach_set('vector', [0.0, 0.0, 0.0, 0.0, 0.0, 0.0, 0.0, 0.0, 0.0, 0.0, 0.0, 0.0, 0.0, 0.0, 0.0, 0.0, 0.0, 0.0, 0.0, 0.0, 0.0, 0.0, 0.0, 0.0, 0.0, 0.0, 0.0, 0.0, 0.0, 0.0, 0.0, 0.0, 0.0, 0.0, 0.0, 0.0, 0.0, 0.0, 0.0, 0.0, 0.0, 0.0, 0.0, 0.0, 0.0, 0.0, 0.0, 0.0, 0.0, 0.0, 0.0, 0.0, 0.0, 0.0, 0.0, 0.0, 0.0, 0.0, 0.0, 0.0, 0.0, 0.0, 0.0, 0.0, 0.0, 0.0, 0.0, 0.0, 0.0, 0.0, 0.0, 0.0, 0.0, 0.0, 0.0, 0.0, 0.0, 0.0, 0.0, 0.0, 0.0, 0.0, 0.0, 0.0, 0.0, 0.0, 0.0, 0.0, 0.0, 0.0, 0.0, 0.0, 0.0, 0.0, 0.0, 0.0, 0.0, 0.0, 0.0, 0.0, 0.0, 0.0, 0.0, 0.0, 0.0, 0.0, 0.0, 0.0, 0.0, 0.0, 0.0, 0.0, 0.0, 0.0, 0.0, 0.0, 0.0, 0.0, 0.0, 0.0, 0.0, 0.0, 0.0, 0.0, 0.0, 0.0, 0.0, 0.0, 0.0, 0.0, 0.0, 0.0, 0.0, 0.0, 0.0, 0.0, 0.0, 0.0, 0.0, 0.0, 0.0, 0.0, 0.0, 0.0, 0.0, 0.0, 0.0, 0.0, 0.0, 0.0, 0.0, 0.0, 0.0, 0.0, 0.0, 0.0, 0.0, 0.0, 0.0, 0.0, 0.0, 0.0, 0.0, 0.0, 0.0, 0.0, 0.0, 0.0, 0.0, 0.0, 0.0, 0.0, 0.0, 0.0, 0.0, 0.0, 0.0, 0.0, 0.0, 0.0, 0.0, 0.0, 0.0, 0.0, 0.0, 0.0, 0.0, 0.0, 0.0, 0.0, 0.0, 0.0, 0.0, 0.0, 0.0, 0.0, 0.0, 0.0, 0.0, 0.0, 0.0, 0.0, 0.0, 0.0, 0.0, 0.0, 0.0, 0.0, 0.0, 0.0, 0.0, 0.0, 0.0, 0.0, 0.0, 0.0, 0.0, 0.0, 0.0, 0.0, 0.0, 0.0, 0.0, 0.0, 0.0, 0.0, 0.0, 0.0, 0.0, 0.0, 0.0, 0.0, 0.0, 0.0, 0.0, 0.0, 0.0, 0.0, 0.0, 0.0, 0.0, 0.0, 0.0, 0.0, 0.0, 0.0, 0.0, 0.0, 0.0, 0.0, 0.0, 0.0, 0.0, 0.0, 0.0, 0.0, 0.0, 0.0, 0.0, 0.0, 0.0, 0.0, 0.0, 0.0, 0.0, 0.0, 0.0, 0.0, 0.0, 0.0, 0.0, 0.0, 0.0, 0.0, 0.0, 0.0, 0.0, 0.0, 0.0, 0.0, 0.0, 0.0, 0.0, 0.0, 0.0, 0.0, 0.0, 0.0, 0.0, 0.0, 0.0, 0.0, 0.0, 0.0, 0.0, 0.0, 0.0, 0.0, 0.0, 0.0, 0.0, 0.0, 0.0, 0.0, 0.0, 0.0, 0.0, 0.0, 0.0, 0.0, 0.0, 0.0, 0.0, 0.0, 0.0, 0.0, 0.0, 0.0, 0.0, 0.0, 0.0, 0.0, 0.0, 0.0, 0.0, 0.0, 0.0, 0.0, 0.0, 0.0, 0.0, 0.0, 0.0, 0.0, 0.0, 0.0, 0.0, 0.0, 0.0, 0.0, 0.0, 0.0, 0.0, 0.0, 0.0, 0.0, 0.0, 0.0, 0.0, 0.0, 0.0, 0.0, 0.0, 0.0, 0.0, 0.0, 0.0, 0.0, 0.0, 0.0, 0.0, 0.0, 0.0, 0.0, 0.0, 0.0, 0.0, 0.0, 0.0, 0.0, 0.0, 0.0, 0.0, 0.0, 0.0, 0.0, 0.0, 0.0, 0.0, 0.0, 0.0, 0.0, 0.0, 0.0, 0.0, 0.0, 0.0, 0.0, 0.0, 0.0, 0.0, 0.0, 0.0, 0.0, 0.0, 0.0, 0.0, 0.0, 0.0, 0.0, 0.0, 0.0, 0.0, 0.0, 0.0, 0.0, 0.0, 0.0, 0.0, 0.0, 0.0, 0.0, 0.0, 0.0, 0.0, 0.0, 0.0, 0.0, 0.0, 0.0, 0.0, 0.0, 0.0, 0.0, 0.0, 0.0, 0.0, 0.0, 0.0, 0.0, 0.0, 0.0, 0.0, 0.0, 0.0, 0.0, 0.0, 0.0, 0.0, 0.0, 0.0, 0.0, 0.0, 0.0, 0.0, 0.0, 0.0, 0.0, 0.0, 0.0, 0.0, 0.0, 0.0, 0.0, 0.0, 0.0, 0.0, 0.0, 0.0, 0.0, 0.0, 0.0, 0.0, 0.0, 0.0, 0.0, 0.0, 0.0, 0.0, 0.0, 0.0, 0.0, 0.0, 0.0, 0.0, 0.0, 0.0, 0.0, 0.0, 0.0, 0.0, 0.0, 0.0, 0.0, 0.0, 0.0, 0.0, 0.0, 0.0, 0.0, 0.0, 0.0, 0.0, 0.0, 0.0, 0.0, 0.0, 0.0, 0.0, 0.0, 0.0, 0.0, 0.0, 0.0, 0.0, 0.0, 0.0, 0.0, 0.0, 0.0, 0.0, 0.0, 0.0, 0.0, 0.0, 0.0, 0.0, 0.0, 0.0, 0.0, 0.0, 0.0, 0.0, 0.0, 0.0, 0.0, 0.0, 0.0, 0.0, 0.0, 0.0, 0.0, 0.0, 0.0, 0.0, 0.0, 0.0, 0.0, 0.0, 0.0, 0.0, 0.0, 0.0, 0.0, 0.0, 0.0, 0.0, 0.0, 0.0, 0.0, 0.0, 0.0, 0.0, 0.0, 0.0, 0.0, 0.0, 0.0, 0.0, 0.0, 0.0, 0.0, 0.0, 0.0, 0.0, 0.0, 0.0, 0.0, 0.0, 0.0, 0.0, 0.0, 0.0, 0.0, 0.0, 0.0, 0.0, 0.0, 0.0, 0.0, 0.0, 0.0, 0.0, 0.0, 0.0, 0.0, 0.0, 0.0, 0.0, 0.0, 0.0, 0.0, 0.0, 0.0, 0.0, 0.0, 0.0, 0.0, 0.0, 0.0, 0.0, 0.0, 0.0, 0.0, 0.0, 0.0, 0.0, 0.0, 0.0, 0.0, 0.0, 0.0, 0.0, 0.0, 0.0, 0.0, 0.0, 0.0, 0.0, 0.0, 0.0, 0.0, 0.0, 0.0, 0.0, 0.0, 0.0, 0.0, 0.0, 0.0, 0.0, 0.0, 0.0, 0.0, 0.0, 0.0, 0.0, 0.0, 0.0, 0.0, 0.0, 0.0, 0.0, 0.0, 0.0, 0.0, 0.0, 0.0, 0.0, 0.0, 0.0, 0.0, 0.0, 0.0, 0.0, 0.0, 0.0, 0.0, 0.0, 0.0, 0.0, 0.0, 0.0, 0.0, 0.0, 0.0, 0.0, 0.0, 0.0, 0.0, 0.0, 0.0, 0.0, 0.0, 0.0, 0.0, 0.0, 0.0, 0.0, 0.0, 0.0, 0.0, 0.0, 0.0, 0.0, 0.0, 0.0, 0.0, 0.0, 0.0, 0.0, 0.0, 0.0, 0.0, 0.0, 0.0, 0.0, 0.0, 0.0, 0.0, 0.0, 0.0, 0.0, 0.0, 0.0, 0.0, 0.0, 0.0, 0.0, 0.0, 0.0, 0.0, 0.0, 0.0, 0.0, 0.0, 0.0, 0.0, 0.0, 0.0, 0.0, 0.0, 0.0, 0.0, 0.0, 0.0, 0.0, 0.0, 0.0, 0.0, 0.0, 0.0, 0.0, 0.0, 0.0, 0.0, 0.0, 0.0, 0.0, 0.0, 0.0, 0.0, 0.0, 0.0, 0.0, 0.0, 0.0, 0.0, 0.0, 0.0, 0.0, 0.0, 0.0, 0.0, 0.0, 0.0, 0.0, 0.0, 0.0, 0.0, 0.0, 0.0, 0.0, 0.0, 0.0, 0.0, 0.0, 0.0, 0.0, 0.0, 0.0, 0.0, 0.0, 0.0, 0.0, 0.0, 0.0, 0.0, 0.0, 0.0, 0.0, 0.0, 0.0, 0.0, 0.0, 0.0, 0.0, 0.0, 0.0, 0.0, 0.0, 0.0, 0.0, 0.0, 0.0, 0.0, 0.0, 0.0, 0.0, 0.0, 0.0, 0.0, 0.0, 0.0, 0.0, 0.0, 0.0, 0.0, 0.0, 0.0, 0.0, 0.0, 0.0, 0.0, 0.0, 0.0, 0.0, 0.0, 0.0, 0.0, 0.0, 0.0, 0.0, 0.0, 0.0, 0.0, 0.0, 0.0, 0.0, 0.0, 0.0, 0.0, 0.0, 0.0, 0.0, 0.0, 0.0, 0.0, 0.0, 0.0, 0.0, 0.0, 0.0, 0.0, 0.0, 0.0, 0.0, 0.0, 0.0, 0.0, 0.0, 0.0, 0.0, 0.0, 0.0, 0.0, 0.0, 0.0, 0.0, 0.0, 0.0, 0.0, 0.0, 0.0, 0.0, 0.0, 0.0, 0.0, 0.0, 0.0, 0.0, 0.0, 0.0, 0.0, 0.0, 0.0, 0.0, 0.0, 0.0, 0.0, 0.0, 0.0, 0.0, 0.0, 0.0, 0.0, 0.0, 0.0, 0.0, 0.0, 0.0, 0.0, 0.0, 0.0, 0.0, 0.0, 0.0, 0.0, 0.0, 0.0, 0.0, 0.0, 0.0, 0.0, 0.0, 0.0, 0.0, 0.0, 0.0, 0.0, 0.0, 0.0, 0.0, 0.0, 0.0, 0.0, 0.0, 0.0, 0.0, 0.0, 0.0, 0.0, 0.0, 0.0, 0.0, 0.0, 0.0, 0.0, 0.0, 0.0, 0.0, 0.0, 0.0, 0.0, 0.0, 0.0, 0.0, 0.0, 0.0, 0.0, 0.0, 0.0, 0.0, 0.0, 0.0, 0.0, 0.0, 0.0, 0.0, 0.0, 0.0, 0.0, 0.0, 0.0, 0.0, 0.0, 0.0, 0.0, 0.0, 0.0, 0.0, 0.0, 0.0, 0.0, 0.0, 0.0, 0.0, 0.0, 0.0, 0.0, 0.0, 0.0, 0.0, 0.0, 0.0, 0.0, 0.0, 0.0, 0.0, 0.0, 0.0, 0.0, 0.0, 0.0, 0.0, 0.0, 0.0, 0.0, 0.0, 0.0, 0.0, 0.0, 0.0, 0.0, 0.0, 0.0, 0.0, 0.0, 0.0, 0.0, 0.0, 0.0, 0.0, 0.0, 0.0, 0.0, 0.0, 0.0, 0.0, 0.0, 0.0, 0.0, 0.0, 0.0, 0.0, 0.0, 0.0, 0.0, 0.0, 0.0, 0.0, 0.0, 0.0, 0.0])
me_cube_003.update()
arm_armature_001 = bpy.data.armatures.new('Armature.001')  # bones are not reproduced

# ---- objects
ob_armature = bpy.data.objects.new('Armature', arm_armature_001)
ob_front = bpy.data.objects.new('front', None)
ob_001 = bpy.data.objects.new('エンプティ.001', None)
ob_back = bpy.data.objects.new('back', None)
ob_cube = bpy.data.objects.new('Cube', me_cube)
ob_cube_002 = bpy.data.objects.new('Cube.002', me_cube_002)
ob_cube_001 = bpy.data.objects.new('Cube.001', me_cube_003)

# ---- transforms, parenting, visibility, modifiers, constraints
ob_armature.location = (0.0, 0.0, 0.0)
ob_armature.rotation_euler = (-1.571, -0.0, 0.0)
ob_armature.scale = (0.4, 0.4, 0.4)
ob_armature.show_in_front = True
ob_front.location = (-0.0295, -0.03051, 0.9378)
ob_front.rotation_euler = (1.571, -0.0, 0.0)
ob_front.scale = (0.8295, 0.8295, 0.8295)
ob_front.empty_display_type = 'IMAGE'
ob_front.empty_display_size = 5.0
ob_front.empty_image_depth = 'FRONT'
ob_front.use_empty_image_alpha = True
ob_front.color = (1.0, 1.0, 1.0, 0.126)
ob_001.location = (0.02147, 0.02125, 1.47)
ob_001.rotation_euler = (1.571, -0.08304, -1.506e-09)
ob_001.scale = (0.1348, 0.1348, 0.1348)
ob_001.empty_display_type = 'IMAGE'
ob_001.empty_display_size = 5.0
ob_001.use_empty_image_alpha = True
ob_001.color = (1.0, 1.0, 1.0, 0.7087)
ob_001.hide_select = True
ob_back.location = (-1.01, -0.03051, 0.9378)
ob_back.rotation_euler = (1.571, -0.0, 0.0)
ob_back.scale = (0.8295, 0.8295, 0.8295)
ob_back.empty_display_type = 'IMAGE'
ob_back.empty_display_size = 5.0
ob_back.empty_image_depth = 'FRONT'
ob_back.use_empty_image_alpha = True
ob_back.color = (1.0, 1.0, 1.0, 0.126)
ob_cube.location = (0.0, 0.0, 0.0)
_m = ob_cube.modifiers.new('Mirror', 'MIRROR')
_m.use_clip = True
_m = ob_cube.modifiers.new('Subdivision', 'SUBSURF')
ob_cube_002.location = (0.0, 0.0, 0.0)
ob_cube_002.rotation_euler = (-1.344e-07, 1.571, 0.0)
_m = ob_cube_002.modifiers.new('Subdivision', 'SUBSURF')
ob_cube_001.location = (0.0, 0.0, 0.0)
ob_cube_001.rotation_euler = (-1.344e-07, 1.571, 0.0)
ob_cube_001.display_type = 'WIRE'
_m = ob_cube_001.modifiers.new('Subdivision', 'SUBSURF')

# ---- collection membership
scene.collection.objects.link(ob_armature)
col_sample.objects.link(ob_front)
col_sample.objects.link(ob_001)
col_sample.objects.link(ob_back)
col_collection.objects.link(ob_cube)
col_collection.objects.link(ob_cube_002)
col_collection.objects.link(ob_cube_001)

# ---- scene / render settings (as saved in the file)
scene.frame_start = 1; scene.frame_end = 250; scene.frame_set(2)
scene.render.engine = 'BLENDER_EEVEE_NEXT'
bpy.context.view_layer.update()

# ---- added for rendering (the .blend has no active camera and no usable light): camera, sun
cam_auto = bpy.data.cameras.new('AutoCamera')
cam_auto.lens = 50.0
cam_auto.sensor_width = 36.0
cam_auto.clip_end = 1000.0
ob_auto_camera = bpy.data.objects.new('AutoCamera', cam_auto)
scene.collection.objects.link(ob_auto_camera)
ob_auto_camera.location = (1.86662, -2.28544, 2.30987)
ob_auto_camera.rotation_euler = (1.09748, -7.21219e-08, 0.694738)
scene.camera = ob_auto_camera
light_auto_sun = bpy.data.lights.new('AutoSun', 'SUN')
light_auto_sun.energy = 3.0
light_auto_sun.angle = 0.0523599
ob_auto_sun = bpy.data.objects.new('AutoSun', light_auto_sun)
scene.collection.objects.link(ob_auto_sun)
ob_auto_sun.rotation_euler = (0.872665, 0.174533, 0.523599)
bpy.context.view_layer.update()
